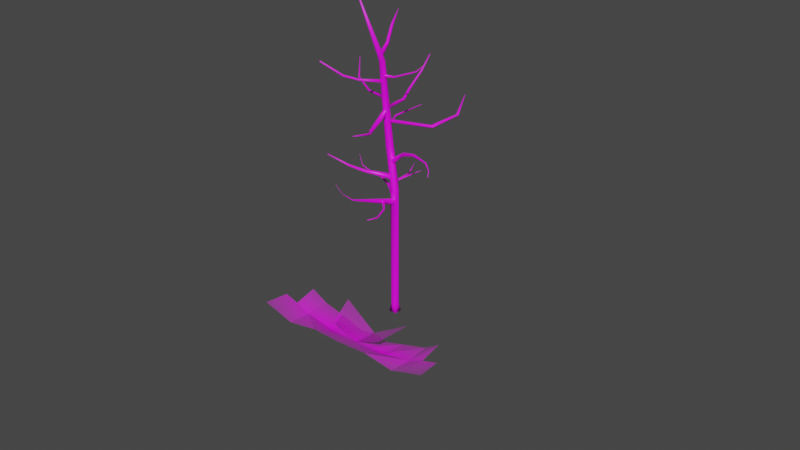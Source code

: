 # Source: Tree_3a.blend  (saved by Blender 3.2.14; exported with 4.5.12 LTS)
import bpy
from mathutils import Matrix  # noqa: F401  (used for matrix-valued properties, if any)

bpy.ops.wm.read_factory_settings(use_empty=True)
scene = bpy.context.scene
scene.name = 'Scene'

# ---- collections
col_collection = bpy.data.collections.new('Collection'); scene.collection.children.link(col_collection)

# ---- images (referenced by path relative to the original .blend; pixels are not part of the script)
import os
ASSET_DIR = os.environ.get("B2B_ASSET_DIR", "")  # directory of the original .blend (textures are referenced by path, not embedded)
HERE = os.path.dirname(os.path.abspath(__file__))  # packed textures are extracted next to this script under _unpacked/

def load_image(name, relpath, width, height, colorspace="sRGB"):
    """Load a texture the original file referenced (path relative to the .blend, or extracted next to this script)."""
    p = next((c for c in (os.path.join(HERE, relpath), os.path.join(ASSET_DIR, relpath)) if relpath and os.path.exists(c)), "")
    if p:
        img = bpy.data.images.load(p, check_existing=True)
        img.name = name
    else:  # same state as the original file: an image datablock whose file is absent (Cycles renders it pink)
        img = bpy.data.images.new(name, width, height)
        img.source = "FILE"
        img.filepath = "//" + (relpath or name)
    img.colorspace_settings.name = colorspace
    return img
img_untitled = load_image('Untitled', '', 1024, 1024, 'sRGB')
img_branch_tree_3_png = load_image('Branch tree 3.png', 'Branch tree 3.png', 1024, 1024, 'sRGB')

# ---- materials (node trees are filled in below, after node groups)
mat_material_001 = bpy.data.materials.new('Material.001')
mat_material_001.use_transparent_shadow = False
mat_branch_tree_3 = bpy.data.materials.new('Branch tree 3')
mat_branch_tree_3.surface_render_method = 'BLENDED'
mat_branch_tree_3.blend_method = 'BLEND'
mat_branch_tree_3.use_transparent_shadow = False

# ---- material node trees
mat_material_001.use_nodes = True; mat_material_001.node_tree.nodes.clear()
_N = mat_material_001.node_tree.nodes; _L = mat_material_001.node_tree.links
n0 = _N.new('ShaderNodeBsdfPrincipled'); n0.name = 'Principled BSDF'; n0.location = (10, 300)
n0.distribution = 'GGX'
n0.subsurface_method = 'RANDOM_WALK_SKIN'
n0.inputs[3].default_value = 1.45
n0.inputs[27].default_value = (0.0, 0.0, 0.0, 1.0)
n0.inputs[28].default_value = 1.0
n1 = _N.new('ShaderNodeOutputMaterial'); n1.name = 'Material Output'; n1.location = (300, 300)
n2 = _N.new('ShaderNodeTexImage'); n2.name = 'Image Texture'; n2.location = (-280, 275)
n2.image = img_untitled
_L.new(n0.outputs[0], n1.inputs[0])
_L.new(n2.outputs[0], n0.inputs[0])
n1.is_active_output = True
mat_branch_tree_3.use_nodes = True; mat_branch_tree_3.node_tree.nodes.clear()
_N = mat_branch_tree_3.node_tree.nodes; _L = mat_branch_tree_3.node_tree.links
n0 = _N.new('ShaderNodeOutputMaterial'); n0.name = 'Material Output'; n0.location = (300, 300)
n1 = _N.new('ShaderNodeTexImage'); n1.name = 'Image Texture'; n1.location = (-200, 300)
n1.image = img_branch_tree_3_png
n1.extension = 'CLIP'
n2 = _N.new('ShaderNodeBsdfPrincipled'); n2.name = 'Principled BSDF'; n2.location = (0, 300)
n2.distribution = 'GGX'
n2.subsurface_method = 'RANDOM_WALK_SKIN'
n2.inputs[3].default_value = 1.45
n2.inputs[27].default_value = (0.0, 0.0, 0.0, 1.0)
n2.inputs[28].default_value = 1.0
_L.new(n1.outputs[1], n2.inputs[4])
_L.new(n2.outputs[0], n0.inputs[0])
_L.new(n1.outputs[0], n2.inputs[0])
n0.is_active_output = True

# ---- world
world_world = bpy.data.worlds.new('World'); scene.world = world_world
world_world.use_nodes = True; world_world.node_tree.nodes.clear()
_N = world_world.node_tree.nodes; _L = world_world.node_tree.links
n0 = _N.new('ShaderNodeOutputWorld'); n0.name = 'World Output'; n0.location = (300, 300)
n1 = _N.new('ShaderNodeBackground'); n1.name = 'Background'; n1.location = (10, 300)
n1.inputs[0].default_value = (0.05088, 0.05088, 0.05088, 1.0)
_L.new(n1.outputs[0], n0.inputs[0])
n0.is_active_output = True
world_world.color = (0.05088, 0.05088, 0.05088)
world_world.use_sun_shadow = False
world_world.sun_shadow_jitter_overblur = 0.0

# ---- meshes
me_cube_002 = bpy.data.meshes.new('Cube.002')
me_cube_002.from_pydata([(-0.075, -0.075, -0.075), (-0.0495, -0.0495, 0.075), (-0.075, 0.075, -0.075), (-0.0495, 0.0495, 0.075), (0.075, -0.075, -0.075), (0.0495, -0.0495, 0.075), (0.075, 0.075, -0.075), (0.0495, 0.0495, 0.075), (-0.075, 0.0, -0.075), (-0.075, 0.0, 0.075), (0.075, 0.0, -0.075), (0.075, 0.0, 0.075), (0.0, 0.075, -0.075), (0.0, 0.075, 0.075), (0.0, -0.075, -0.075), (0.0, -0.075, 0.075), (0.0, 0.0, -0.075), (-0.075, 0.0, 2.347), (-0.0495, 0.0495, 2.347), (0.0, 0.075, 2.347), (0.0495, 0.0495, 2.347), (0.075, 0.0, 2.347), (0.0495, -0.0495, 2.347), (0.0, -0.075, 2.347), (-0.0495, -0.0495, 2.347), (-0.2565, -0.08216, 4.628), (-0.2718, 0.1003, 3.069), (-0.2463, 0.1498, 3.069), (-0.1968, 0.1753, 3.069), (-0.1473, 0.1498, 3.069), (-0.1218, 0.1003, 3.069), (-0.1473, 0.05076, 3.069), (-0.1968, 0.02526, 3.069), (-0.2463, 0.05076, 3.069), (-0.2362, -0.04711, 4.628), (-0.1968, -0.02905, 4.628), (-0.1574, -0.04711, 4.628), (-0.1371, -0.08216, 4.628), (-0.1574, -0.1172, 4.628), (-0.1968, -0.1353, 4.628), (-0.2362, -0.1172, 4.628), (-0.2793, -0.56, 5.803), (-0.275, -0.5546, 5.803), (-0.2666, -0.5519, 5.803), (-0.2582, -0.5546, 5.803), (-0.2538, -0.56, 5.803), (-0.2582, -0.5654, 5.803), (-0.2666, -0.5682, 5.803), (-0.275, -0.5654, 5.803), (-0.2666, -0.56, 5.803), (0.06298, -0.03835, 2.134), (-0.06551, -0.04369, 2.134), (0.0495, -0.0495, 2.174), (-0.0495, -0.0495, 2.184), (0.0, -0.075, 2.2), (0.0, -0.075, 2.07), (0.0495, -0.0495, 2.087), (-0.05501, -0.0495, 2.09), (0.0, -0.08458, 2.198), (0.0495, -0.05908, 2.097), (0.05615, -0.05465, 2.134), (-0.0495, -0.05317, 2.099), (-0.06418, -0.05908, 2.134), (0.0495, -0.05908, 2.17), (-0.0495, -0.05908, 2.17), (0.0, -0.08458, 2.079), (-0.2551, -0.8003, 2.37), (-0.2548, -1.193, 2.787), (-0.2473, -0.8028, 2.349), (-0.2452, -0.8024, 2.358), (-0.263, -0.7937, 2.349), (-0.264, -0.7916, 2.358), (-0.2472, -0.8028, 2.367), (-0.263, -0.7937, 2.367), (-0.2551, -0.8003, 2.346), (-0.2546, -1.052, 2.573), (-0.2525, -1.052, 2.566), (-0.2521, -1.051, 2.569), (-0.2579, -1.052, 2.566), (-0.2585, -1.051, 2.569), (-0.2524, -1.051, 2.572), (-0.2578, -1.051, 2.572), (-0.2547, -1.053, 2.565), (-0.2548, -1.194, 2.785), (-0.2536, -1.193, 2.783), (-0.2534, -1.192, 2.785), (-0.2565, -1.193, 2.783), (-0.257, -1.192, 2.785), (-0.2536, -1.193, 2.787), (-0.2566, -1.192, 2.787), (-0.2547, -1.194, 2.783), (-0.0495, 0.05923, 2.276), (-0.04415, -0.05675, 2.276), (-0.0495, 0.05372, 2.312), (-0.0495, -0.05217, 2.312), (-0.075, 0.0, 2.318), (-0.075, 0.0, 2.226), (-0.0495, 0.0495, 2.241), (-0.0495, -0.0495, 2.241), (-0.05868, 0.04505, 2.247), (-0.06395, 0.06758, 2.276), (-0.06099, -0.03892, 2.243), (-0.06534, -0.04792, 2.276), (-0.07641, 0.0, 2.315), (-0.4822, 0.2407, 2.346), (-0.05868, 0.04305, 2.301), (-0.05976, -0.0432, 2.301), (-0.08024, 0.0, 2.235), (-0.2077, 0.3579, 2.346), (-0.1789, 0.3571, 2.364), (-0.1977, 0.3593, 2.341), (-0.1762, 0.3619, 2.354), (-0.2045, 0.3526, 2.368), (-0.2116, 0.3558, 2.358), (-0.1929, 0.3524, 2.367), (-0.172, 0.3642, 2.344), (-0.4823, 0.2449, 2.357), (-0.4948, 0.2147, 2.349), (-0.4938, 0.2082, 2.358), (-0.4881, 0.2228, 2.373), (-0.4801, 0.2357, 2.367), (-0.4888, 0.2147, 2.365), (-0.4922, 0.2264, 2.344), (-0.6443, 0.1455, 2.426), (-0.6415, 0.1506, 2.436), (-0.6417, 0.1356, 2.425), (-0.6369, 0.1332, 2.43), (-0.634, 0.1379, 2.44), (-1.022, 0.2529, 2.632), (-0.6366, 0.1495, 2.441), (-0.6321, 0.1336, 2.436), (-0.6445, 0.1409, 2.421), (-0.84, 0.1156, 2.519), (-0.8383, 0.1185, 2.524), (-0.8385, 0.11, 2.518), (-0.8357, 0.1086, 2.521), (-0.8341, 0.1113, 2.527), (-0.8356, 0.1179, 2.528), (-0.833, 0.1088, 2.524), (-0.8401, 0.113, 2.516), (-1.022, 0.2542, 2.635), (-1.022, 0.2495, 2.632), (-1.02, 0.2486, 2.633), (-1.02, 0.2497, 2.635), (-1.021, 0.2505, 2.634), (-1.02, 0.2536, 2.636), (-1.019, 0.2486, 2.634), (-1.022, 0.2516, 2.631), (-0.09807, 0.0257, 2.888), (-0.07257, 0.0752, 2.916), (-0.09807, 0.1247, 2.888), (-0.07348, 0.01316, 2.798), (-0.04272, 0.06093, 2.784), (-0.07348, 0.1122, 2.798), (-0.09939, 0.01221, 2.843), (-0.09501, 0.1232, 2.843), (-0.07131, 0.0215, 2.846), (-0.07929, 0.03019, 2.884), (-0.075, 0.0746, 2.892), (-0.07161, 0.1226, 2.846), (-0.07929, 0.119, 2.884), (-0.05338, 0.06336, 2.805), (-0.05979, 0.01895, 2.81), (-0.05979, 0.1078, 2.81), (0.182, -0.03627, 3.044), (0.1758, -0.03153, 3.069), (0.8778, -0.2835, 3.174), (0.1886, -0.008895, 3.078), (0.2048, 0.02319, 3.052), (0.1981, 0.01709, 3.077), (0.2071, -0.01588, 3.023), (0.1918, -0.03867, 3.021), (0.2141, 0.009952, 3.029), (0.5706, -0.2288, 3.204), (0.5736, -0.2277, 3.222), (1.011, -0.3664, 3.098), (0.5809, -0.2098, 3.225), (0.5789, -0.1862, 3.205), (0.5818, -0.1899, 3.222), (0.5764, -0.209, 3.183), (0.57, -0.2277, 3.186), (0.5782, -0.1899, 3.187), (0.8825, -0.2839, 3.18), (1.08, -0.4772, 3.05), (0.891, -0.2763, 3.179), (0.8893, -0.2638, 3.17), (0.8938, -0.2648, 3.177), (0.8822, -0.2742, 3.162), (0.8751, -0.2827, 3.166), (0.8865, -0.2636, 3.162), (1.013, -0.3669, 3.101), (1.018, -0.3653, 3.099), (1.019, -0.3601, 3.094), (1.021, -0.3608, 3.097), (1.014, -0.3644, 3.092), (1.01, -0.3663, 3.094), (1.018, -0.3603, 3.091), (1.082, -0.4776, 3.052), (1.084, -0.4771, 3.049), (1.085, -0.4774, 3.051), (1.085, -0.4738, 3.049), (1.086, -0.4744, 3.05), (1.082, -0.4768, 3.047), (1.08, -0.4773, 3.048), (1.084, -0.4741, 3.046), (-0.1968, -0.03305, 3.648), (-0.151, -0.01223, 3.654), (-0.2425, -0.01223, 3.654), (-0.1968, 0.08587, 3.738), (-0.1968, -0.04414, 3.759), (-0.1517, -0.02273, 3.751), (-0.1517, 0.06363, 3.751), (-0.2418, -0.02273, 3.751), (-0.2418, 0.06363, 3.751), (-0.2464, -0.01146, 3.702), (-0.145, -0.008316, 3.702), (-0.2366, -0.04274, 3.7), (-0.2336, -0.03441, 3.67), (-0.1634, -0.01509, 3.672), (-0.1977, -0.02721, 3.665), (-0.1942, -0.04754, 3.744), (-0.1551, -0.02129, 3.702), (-0.1611, -0.03112, 3.732), (-0.2304, -0.05018, 3.73), (-0.07211, -0.5679, 3.566), (-0.07129, -0.5754, 3.546), (-0.03318, -0.5504, 3.531), (-0.05068, -0.5666, 3.536), (-0.04614, -0.5438, 3.587), (-0.02965, -0.54, 3.55), (-0.02983, -0.5331, 3.571), (-0.06742, -0.5578, 3.585), (0.1314, -0.8019, 3.655), (0.1297, -0.8062, 3.643), (0.157, -0.8036, 3.634), (0.1431, -0.8073, 3.637), (0.1519, -0.7965, 3.668), (0.1617, -0.7991, 3.645), (0.1636, -0.7954, 3.658), (0.1367, -0.7979, 3.667), (0.2364, -1.295, 3.798), (0.236, -1.298, 3.795), (0.2421, -1.296, 3.793), (0.239, -1.299, 3.794), (0.2399, -1.296, 3.797), (0.241, -1.292, 3.801), (0.2432, -1.293, 3.796), (0.2436, -1.291, 3.799), (0.2376, -1.293, 3.801), (-0.2698, 0.07746, 3.264), (-0.245, 0.1252, 3.285), (-0.1968, 0.1497, 3.264), (-0.2708, 0.08886, 3.166), (-0.2456, 0.1375, 3.151), (-0.1968, 0.1625, 3.166), (-0.1885, 0.1531, 3.215), (-0.2664, 0.07219, 3.215), (-0.2094, 0.1614, 3.218), (-0.2222, 0.1627, 3.254), (-0.2558, 0.1383, 3.264), (-0.2804, 0.1051, 3.253), (-0.2757, 0.09565, 3.217), (-0.2678, 0.09864, 3.178), (-0.2388, 0.1284, 3.169), (-0.2087, 0.1572, 3.18), (-0.5565, 0.4716, 3.125), (-0.5574, 0.4688, 3.143), (-0.5749, 0.4648, 3.15), (-0.5918, 0.4564, 3.145), (-0.5957, 0.4573, 3.128), (-0.5968, 0.4653, 3.111), (-0.4821, 1.316, 3.383), (-0.5809, 0.4746, 3.106), (-0.5619, 0.4779, 3.109), (-0.7061, 0.869, 3.245), (-0.7079, 0.8682, 3.257), (-0.7183, 0.8751, 3.262), (-0.7307, 0.8797, 3.259), (-0.732, 0.8821, 3.246), (-0.7285, 0.8865, 3.235), (-0.1504, 0.08824, 3.567), (-0.7162, 0.8829, 3.231), (-0.7054, 0.8748, 3.233), (-0.4827, 1.316, 3.386), (-0.4861, 1.318, 3.387), (-0.4901, 1.32, 3.386), (-0.4905, 1.321, 3.383), (-0.4894, 1.322, 3.38), (-0.4857, 1.32, 3.383), (-0.4854, 1.321, 3.379), (-0.4819, 1.318, 3.38), (-0.1968, 0.1114, 3.556), (-0.1265, 0.04325, 3.556), (-0.1501, 0.09439, 3.494), (-0.1968, 0.1178, 3.507), (-0.1261, 0.04895, 3.507), (-0.1998, 0.1146, 3.532), (-0.1263, 0.0363, 3.532), (-0.174, 0.1179, 3.534), (-0.1674, 0.1157, 3.552), (-0.1235, 0.06805, 3.534), (-0.1244, 0.07317, 3.552), (-0.145, 0.09504, 3.558), (-0.1538, 0.08967, 3.506), (-0.1744, 0.1126, 3.515), (-0.131, 0.06972, 3.515), (0.2999, 0.5947, 3.409), (0.3053, 0.5849, 3.425), (0.3618, 0.5626, 3.396), (0.3581, 0.5576, 3.413), (0.3319, 0.5686, 3.425), (0.3292, 0.5891, 3.376), (0.3025, 0.5996, 3.39), (0.3557, 0.572, 3.379), (0.5446, 0.966, 3.552), (0.5506, 0.9583, 3.562), (0.5876, 0.9771, 3.551), (0.5871, 0.9677, 3.562), (0.5698, 0.9599, 3.566), (0.5622, 0.9841, 3.535), (0.5447, 0.9749, 3.541), (0.5816, 0.9845, 3.54), (0.4868, 1.277, 3.808), (0.4879, 1.275, 3.81), (0.495, 1.279, 3.808), (0.4949, 1.277, 3.809), (0.4916, 1.276, 3.81), (0.491, 1.278, 3.808), (0.4904, 1.28, 3.805), (0.487, 1.278, 3.806), (0.4941, 1.28, 3.806), (-0.1968, -0.09514, 4.238), (-0.2387, -0.07522, 4.223), (-0.2603, -0.03655, 4.238), (-0.2406, -0.04372, 3.946), (-0.2632, -0.002351, 3.936), (-0.2406, 0.03902, 3.946), (-0.2403, -0.04897, 3.995), (-0.2627, -0.008052, 4.003), (-0.2403, 0.03287, 3.995), (-0.2336, -0.05232, 3.97), (-0.2359, 0.03991, 3.97), (-0.264, -0.03801, 3.969), (-0.2596, -0.03161, 3.951), (-0.2519, -0.001651, 3.943), (-0.2374, 0.02469, 3.973), (-0.2361, 0.02358, 3.954), (-0.2615, -0.005447, 3.996), (-0.2434, 0.01948, 3.991), (-0.2667, -0.03511, 3.987), (-0.732, 0.1836, 3.897), (-0.7349, 0.1894, 3.885), (-0.7342, 0.2066, 3.881), (-0.7181, 0.2168, 3.899), (-0.7226, 0.2186, 3.887), (-0.7248, 0.1978, 3.918), (-0.7163, 0.2117, 3.912), (-0.7285, 0.1828, 3.91), (-1.093, 0.3338, 4.024), (-1.096, 0.3402, 4.017), (-0.1968, 0.07949, 3.817), (-1.092, 0.3522, 4.015), (-1.074, 0.3507, 4.023), (-1.08, 0.355, 4.015), (-1.079, 0.3388, 4.038), (-1.071, 0.3452, 4.031), (-1.087, 0.3306, 4.033), (-1.291, 0.5964, 4.29), (-1.292, 0.5988, 4.288), (-1.289, 0.601, 4.292), (-1.291, 0.6035, 4.288), (-1.284, 0.6022, 4.29), (-1.287, 0.6039, 4.287), (-1.286, 0.5987, 4.296), (-1.283, 0.6004, 4.293), (-1.289, 0.5953, 4.294), (-0.152, 0.05748, 3.8), (-0.2415, 0.05748, 3.8), (-0.1473, 0.05473, 3.775), (-0.2456, 0.05545, 3.775), (-0.1602, 0.07367, 3.777), (-0.1634, 0.0755, 3.759), (-0.235, 0.07322, 3.777), (-0.2301, 0.07544, 3.759), (-0.1967, 0.08101, 3.747), (-0.1968, 0.07842, 3.805), (-0.1636, 0.07336, 3.795), (-0.2299, 0.07329, 3.795), (-0.1747, 0.4666, 3.798), (-0.1768, 0.4737, 3.785), (-0.2202, 0.4584, 3.794), (-0.2175, 0.4667, 3.782), (-0.1981, 0.4788, 3.777), (-0.1981, 0.4582, 3.818), (-0.1769, 0.4602, 3.811), (-0.2173, 0.4532, 3.807), (-0.2295, 0.6889, 3.912), (-0.2303, 0.6984, 3.903), (-0.2663, 0.6908, 3.914), (-0.2631, 0.7004, 3.905), (-0.2459, 0.7087, 3.901), (-0.154, 1.122, 4.427), (-0.2479, 0.6816, 3.932), (-0.2317, 0.681, 3.923), (-0.2644, 0.6829, 3.925), (-0.2027, 0.9731, 4.164), (-0.2028, 0.9828, 4.159), (-0.2285, 0.9761, 4.167), (-0.2258, 0.9858, 4.162), (-0.2129, 0.9926, 4.162), (-0.1242, 0.02507, 2.528), (-0.2154, 0.964, 4.179), (-0.2046, 0.9645, 4.17), (-0.2274, 0.9675, 4.173), (-0.1547, 1.126, 4.426), (-0.1698, 1.125, 4.428), (-0.1687, 1.129, 4.427), (-0.1609, 1.132, 4.43), (-0.1606, 1.127, 4.433), (-0.1604, 1.122, 4.436), (-0.1545, 1.12, 4.429), (-0.1684, 1.122, 4.431), (-0.04919, -0.04993, 2.528), (-0.09869, -0.02443, 2.508), (-0.1233, -0.0119, 2.635), (-0.1488, 0.0376, 2.618), (-0.07379, -0.0374, 2.618), (-0.1359, 0.04196, 2.573), (-0.05154, -0.04114, 2.573), (-0.1383, 0.01986, 2.571), (-0.134, 0.002851, 2.54), (-0.0795, -0.05021, 2.571), (-0.08489, -0.05661, 2.541), (-0.112, -0.03328, 2.533), (-0.1086, -0.007455, 2.616), (-0.1347, 0.02514, 2.602), (-0.08561, -0.03432, 2.602), (-0.4485, -0.2718, 2.67), (-0.448, -0.2822, 2.654), (-0.4088, -0.2999, 2.663), (-0.4146, -0.3061, 2.649), (-0.4327, -0.2983, 2.648), (-0.4234, -0.2786, 2.69), (-0.4432, -0.2664, 2.685), (-0.4098, -0.2903, 2.68), (-0.5746, -0.4982, 2.803), (-0.576, -0.5065, 2.792), (-0.5535, -0.5273, 2.806), (-0.5585, -0.5312, 2.795), (-0.5696, -0.5219, 2.792), (-0.5603, -0.5078, 2.821), (-0.5704, -0.4947, 2.814), (-0.5528, -0.5195, 2.817), (-0.8737, -0.712, 2.996), (-0.8744, -0.7146, 2.993), (-0.8672, -0.7208, 2.998), (-0.8691, -0.7221, 2.994), (-0.8732, -0.7197, 2.993), (-0.8715, -0.7176, 2.998), (-0.8697, -0.7154, 3.003), (-0.8723, -0.711, 3.0), (-0.867, -0.7186, 3.001), (-0.1555, -0.01019, 4.336), (-0.1555, -0.08572, 4.336), (-0.1342, -0.04796, 4.325), (-0.2384, -0.08047, 4.299), (-0.2598, -0.04226, 4.287), (-0.1968, -0.1002, 4.287), (-0.9261, -0.7801, 4.636), (-0.2595, -0.03072, 4.263), (-0.1909, -0.09724, 4.263), (-0.2419, -0.07997, 4.238), (-0.2573, -0.05248, 4.262), (-0.2571, -0.0561, 4.244), (-0.2159, -0.09426, 4.244), (-0.2105, -0.09595, 4.262), (-0.2123, -0.09363, 4.279), (-0.2365, -0.07788, 4.291), (-0.2531, -0.05589, 4.28), (-0.4848, -0.3378, 4.28), (-0.4886, -0.3178, 4.292), (-0.4914, -0.3214, 4.281), (-0.4663, -0.3441, 4.284), (-0.4601, -0.3437, 4.295), (-0.4588, -0.3414, 4.307), (-0.4733, -0.3328, 4.315), (-0.4837, -0.3189, 4.305), (-0.6714, -0.5308, 4.367), (-0.6707, -0.5102, 4.375), (-0.6756, -0.5161, 4.366), (-0.6547, -0.535, 4.368), (-0.6469, -0.5318, 4.377), (-0.6433, -0.527, 4.388), (-0.654, -0.518, 4.397), (-0.664, -0.5083, 4.386), (-0.9302, -0.7841, 4.628), (-0.9285, -0.7697, 4.632), (-0.9312, -0.7736, 4.626), (-0.9192, -0.785, 4.627), (-0.9149, -0.7826, 4.632), (-0.9135, -0.7798, 4.639), (-0.9214, -0.7756, 4.645), (-0.9254, -0.7686, 4.638), (-0.1558, -0.09097, 4.385), (-0.1347, -0.05366, 4.394), (-0.1558, -0.01635, 4.385), (-0.1632, -0.007919, 4.36), (-0.1629, -0.09346, 4.36), (-0.1442, -0.01708, 4.36), (-0.1406, -0.01948, 4.343), (-0.1331, -0.04862, 4.338), (-0.1405, -0.07772, 4.343), (-0.1442, -0.08448, 4.36), (-0.145, -0.08177, 4.377), (0.439, 0.01452, 4.546), (-0.1396, -0.05303, 4.388), (-0.1451, -0.02423, 4.377), (0.04298, -0.03371, 4.384), (0.04836, -0.03514, 4.375), (0.05782, -0.04929, 4.375), (0.05221, -0.06495, 4.376), (0.04745, -0.06821, 4.385), (0.04462, -0.06627, 4.395), (0.5569, 0.05664, 4.66), (0.04675, -0.05045, 4.402), (0.04082, -0.03681, 4.394), (0.4455, 0.01488, 4.541), (0.4555, 0.008704, 4.543), (0.4513, -0.001984, 4.543), (0.4458, -0.004993, 4.548), (0.4416, -0.004426, 4.554), (0.4413, 0.005591, 4.559), (0.4358, 0.01223, 4.552), (0.5577, 0.0566, 4.659), (0.5598, 0.0553, 4.66), (0.559, 0.053, 4.659), (0.5584, 0.05247, 4.661), (0.5581, 0.05273, 4.663), (0.5592, 0.05516, 4.662), (0.5585, 0.05501, 4.665), (0.5569, 0.05629, 4.663), (-0.2055, -0.0944, 4.793), (-0.17, -0.1105, 4.775), (-0.241, -0.1105, 4.775), (-0.2011, -0.06173, 4.691), (-0.1637, -0.07883, 4.702), (-0.2386, -0.07883, 4.702), (-0.1622, -0.1014, 4.739), (-0.2453, -0.1024, 4.739), (-0.1698, -0.08107, 4.745), (-0.174, -0.0948, 4.765), (-0.2362, -0.09258, 4.745), (-0.2307, -0.1044, 4.765), (-0.2029, -0.09575, 4.796), (-0.2053, -0.05954, 4.713), (-0.1738, -0.0648, 4.722), (-0.2336, -0.07493, 4.722), (-0.2104, 0.1015, 4.862), (-0.2121, 0.08751, 4.873), (-0.2574, 0.08539, 4.862), (-0.2523, 0.074, 4.873), (-0.233, 0.08456, 4.892), (-0.2382, 0.1204, 4.845), (-0.2149, 0.1174, 4.849), (-0.2572, 0.1031, 4.849), (-0.2808, 0.292, 5.095), (-0.2821, 0.2815, 5.106), (-0.3168, 0.277, 5.101), (-0.3129, 0.2689, 5.111), (-0.2981, 0.2796, 5.128), (-0.3021, 0.3057, 5.078), (-0.2842, 0.304, 5.082), (-0.3167, 0.2907, 5.087), (-0.3632, 0.5394, 5.324), (-0.3633, 0.5384, 5.325), (-0.3664, 0.538, 5.325), (-0.3661, 0.5373, 5.325), (-0.3647, 0.5382, 5.325), (-0.3649, 0.5395, 5.324), (-0.3651, 0.5407, 5.324), (-0.3635, 0.5405, 5.324), (-0.3664, 0.5393, 5.324), (-0.2233, 0.1318, 2.328), (-0.2378, 0.1078, 2.288), (-0.2353, 0.08713, 2.314), (-0.2337, 0.1071, 2.337), (-0.2349, 0.09298, 2.297), (-0.2314, 0.0883, 2.329), (-0.2249, 0.1336, 2.295), (-0.2196, 0.1429, 2.313), (-0.2508, 0.1466, 2.333), (-0.264, 0.1258, 2.297), (-0.2636, 0.1096, 2.32), (-0.26, 0.1249, 2.34), (-0.2639, 0.115, 2.306), (-0.2599, 0.1102, 2.334), (-0.2526, 0.1484, 2.303), (-0.2568, 0.1569, 2.319), (-0.2469, 0.116, 2.339), (-0.2494, 0.104, 2.302), (-0.2456, 0.09926, 2.332), (-0.2387, 0.1412, 2.299), (-0.2371, 0.1325, 2.331), (-0.2509, 0.1168, 2.292), (-0.2494, 0.09839, 2.317), (-0.2371, 0.1474, 2.301), (-0.2256, 0.1454, 2.3), (-0.2235, 0.1444, 2.313), (-0.2236, 0.1406, 2.325), (-0.2336, 0.1415, 2.328), (-0.2465, 0.1446, 2.329), (-0.2486, 0.1488, 2.307), (-0.2534, 0.1486, 2.319), (-0.1583, 0.5712, 2.381), (-0.1492, 0.5742, 2.38), (-0.1469, 0.5721, 2.392), (-0.1448, 0.5669, 2.403), (-0.1521, 0.5633, 2.406), (-0.1625, 0.5606, 2.407), (-0.1668, 0.567, 2.386), (-0.1697, 0.563, 2.397), (-0.2298, 0.8157, 2.483), (-0.2286, 0.817, 2.483), (-0.23, 0.8138, 2.486), (-0.2283, 0.8161, 2.486), (-0.228, 0.8137, 2.488), (-0.229, 0.812, 2.489), (-0.2304, 0.8108, 2.489), (-0.231, 0.8137, 2.484), (-0.2314, 0.8119, 2.487), (-0.1029, -0.2427, 2.219), (-0.06377, -0.2635, 2.146), (-0.01679, -0.239, 2.19), (-0.1141, -0.2422, 2.19), (-0.02467, -0.245, 2.219), (-0.06377, -0.2635, 2.241), (-0.0247, -0.245, 2.16), (-0.1029, -0.2383, 2.161), (-0.2063, 0.3817, 2.363), (-0.1912, 0.381, 2.355), (-0.1993, 0.3786, 2.373), (-0.2026, 0.3841, 2.351), (-0.1878, 0.3787, 2.372), (-0.1871, 0.3834, 2.345), (-0.1928, 0.3858, 2.346), (-0.1937, 0.3762, 2.365), (-0.2089, 0.3688, 2.36), (-0.2019, 0.3656, 2.37), (-0.2051, 0.371, 2.349), (-0.1903, 0.3656, 2.369), (-0.1796, 0.3738, 2.344), (-0.1952, 0.3725, 2.344), (-0.1863, 0.3666, 2.364), (-0.02389, 0.4785, 2.442), (-0.02741, 0.4783, 2.449), (-0.07972, -0.3082, 2.162), (-0.03036, 0.4762, 2.455), (-0.02713, 0.4862, 2.442), (-0.03036, 0.4938, 2.443), (-0.03353, 0.4838, 2.455), (-0.03669, 0.4914, 2.455), (-0.03385, 0.4935, 2.449), (0.1317, 0.5484, 2.541), (0.1311, 0.5484, 2.542), (0.1306, 0.5496, 2.542), (0.1306, 0.5481, 2.543), (0.1312, 0.5496, 2.541), (0.1306, 0.5509, 2.541), (0.1301, 0.5493, 2.543), (0.1296, 0.5505, 2.543), (0.1301, 0.5508, 2.542), (-0.1162, -0.2887, 2.232), (-0.04256, -0.2931, 2.204), (-0.1266, -0.288, 2.204), (-0.04325, -0.2915, 2.176), (-0.1162, -0.2846, 2.177), (-0.04322, -0.2915, 2.232), (-0.07972, -0.3082, 2.252), (-0.03397, -0.2682, 2.168), (-0.1095, -0.2614, 2.169), (-0.03395, -0.2682, 2.225), (-0.07174, -0.2859, 2.246), (-0.07174, -0.2859, 2.154), (-0.1095, -0.2657, 2.225), (-0.1204, -0.2651, 2.197), (-0.02495, -0.2678, 2.172), (-0.01308, -0.2569, 2.172), (-0.02831, -0.2727, 2.221), (-0.01618, -0.2616, 2.218), (-0.008542, -0.2555, 2.194), (-0.04047, -0.2834, 2.201), (-0.03718, -0.279, 2.177), (-0.04045, -0.2838, 2.224), (0.1635, -0.4845, 2.173), (0.1728, -0.4809, 2.172), (0.164, -0.4853, 2.204), (0.1732, -0.4818, 2.201), (0.1773, -0.4806, 2.185), (0.1531, -0.4892, 2.193), (0.1543, -0.488, 2.178), (0.1547, -0.4888, 2.207), (0.2664, -0.7724, 2.17), (0.2733, -0.7714, 2.169), (0.2656, -0.7667, 2.189), (0.2726, -0.7661, 2.187), (0.2761, -0.7691, 2.178), (0.258, -0.7704, 2.182), (0.2594, -0.7728, 2.173), (0.2587, -0.7673, 2.192), (0.3175, -1.077, 2.269), (0.3202, -1.077, 2.269), (0.3173, -1.075, 2.275), (0.32, -1.075, 2.274), (0.3214, -1.076, 2.272), (0.318, -1.077, 2.272), (0.3143, -1.077, 2.273), (0.3148, -1.077, 2.27), (0.3145, -1.076, 2.276)], [], [(8, 9, 3, 2), (12, 13, 7, 6), (10, 11, 5, 4), (14, 15, 1, 0), (16, 10, 4, 14), (12, 6, 10, 16), (6, 7, 11, 10), (0, 1, 9, 8), (2, 12, 16, 8), (8, 16, 14, 0), (4, 5, 15, 14), (2, 3, 13, 12), (148, 149, 30, 31), (425, 26, 27, 18, 17, 410, 427), (95, 94, 24, 17), (93, 95, 17, 18), (97, 91, 93, 18, 19, 13, 3), (149, 150, 29, 30), (254, 255, 251, 294, 293, 29, 28), (542, 541, 43, 44), (503, 504, 37, 38), (49, 41, 48, 47), (43, 42, 41, 49), (44, 43, 49, 45), (45, 49, 47, 46), (541, 543, 42, 43), (50, 56, 5, 11, 21, 22, 52), (5, 56, 55, 15), (15, 55, 57, 1), (52, 22, 23, 54), (57, 51, 53, 98, 96, 9, 1), (57, 55, 65, 61), (19, 20, 7, 13), (7, 20, 21, 11), (96, 97, 3, 9), (53, 51, 62, 64), (54, 53, 64, 58), (52, 54, 58, 63), (675, 655, 74, 70), (674, 672, 69, 68), (673, 675, 70, 71, 73, 671), (655, 674, 68, 74), (51, 57, 61, 62), (50, 52, 63, 60), (56, 50, 60, 59), (55, 56, 59, 65), (72, 66, 75, 80), (74, 68, 76, 82), (71, 70, 78, 79), (73, 71, 79, 81), (676, 677, 66, 72), (81, 79, 87, 89), (75, 81, 89, 67), (78, 82, 90, 86), (76, 77, 85, 84), (69, 72, 80, 77), (68, 69, 77, 76), (70, 74, 82, 78), (66, 73, 81, 75), (90, 84, 85, 83), (86, 90, 83, 87), (83, 85, 88, 67), (87, 83, 67, 89), (79, 78, 86, 87), (82, 76, 84, 90), (80, 75, 67, 88), (77, 80, 88, 85), (93, 91, 100, 105), (92, 94, 106, 102), (91, 97, 99, 100), (97, 96, 107, 99), (592, 595, 121, 118), (595, 593, 119, 121), (118, 117, 594, 592), (608, 607, 111, 109), (95, 93, 105, 103), (96, 98, 101, 107), (94, 95, 103, 106), (98, 92, 102, 101), (63, 58, 635, 634), (611, 612, 113, 108), (590, 120, 119, 593), (117, 122, 591, 594), (116, 120, 590, 597), (591, 122, 104, 596), (609, 608, 109, 114), (610, 609, 114, 112), (118, 121, 130, 126), (121, 119, 127, 130), (122, 117, 125, 131), (117, 118, 126, 125), (612, 610, 112, 113), (607, 606, 115, 111), (606, 605, 110, 115), (605, 611, 108, 110), (131, 125, 134, 139), (125, 126, 135, 134), (129, 124, 133, 137), (127, 129, 137, 136), (104, 122, 131, 123), (116, 104, 123, 124), (119, 120, 129, 127), (120, 116, 124, 129), (137, 133, 140, 145), (136, 137, 145, 143), (133, 132, 128, 140), (132, 139, 147, 128), (130, 127, 136, 138), (126, 130, 138, 135), (123, 131, 139, 132), (124, 123, 132, 133), (128, 147, 144, 140), (147, 141, 142, 144), (140, 144, 143, 145), (144, 142, 146, 143), (134, 135, 142, 141), (139, 134, 141, 147), (138, 136, 143, 146), (135, 138, 146, 142), (28, 29, 150, 155, 153, 20, 19), (335, 336, 377, 379, 213, 250, 249), (151, 152, 161, 162), (152, 153, 163, 161), (154, 151, 162, 156), (33, 26, 425, 424), (22, 151, 154, 148, 31, 32, 426, 428, 422, 23), (27, 28, 19, 18), (153, 155, 159, 163), (32, 33, 424, 426), (159, 160, 169, 168), (158, 157, 165, 167), (161, 163, 172, 170), (160, 158, 167, 169), (155, 150, 160, 159), (149, 148, 157, 158), (148, 154, 156, 157), (150, 149, 158, 160), (169, 167, 176, 178), (171, 170, 179, 180), (164, 171, 180, 173), (172, 168, 177, 181), (157, 156, 164, 165), (163, 159, 168, 172), (156, 162, 171, 164), (162, 161, 170, 171), (181, 177, 185, 189), (174, 173, 166, 182), (177, 178, 186, 185), (176, 174, 182, 184), (170, 172, 181, 179), (167, 165, 174, 176), (168, 169, 178, 177), (165, 164, 173, 174), (182, 166, 175, 190), (185, 186, 193, 192), (184, 182, 190, 191), (187, 189, 196, 194), (173, 180, 188, 166), (180, 179, 187, 188), (178, 176, 184, 186), (179, 181, 189, 187), (191, 190, 197, 199), (194, 196, 204, 202), (193, 191, 199, 201), (195, 194, 202, 203), (189, 185, 192, 196), (166, 188, 195, 175), (188, 187, 194, 195), (186, 184, 191, 193), (198, 200, 201, 199), (183, 198, 199, 197), (203, 202, 198, 183), (202, 204, 200, 198), (192, 193, 201, 200), (190, 175, 183, 197), (196, 192, 200, 204), (175, 195, 203, 183), (212, 209, 331, 332, 337, 340, 334), (338, 337, 332, 333), (297, 292, 464, 463, 210, 215, 206, 31, 30, 295), (466, 25, 34, 339, 338, 333, 469), (213, 208, 291, 296, 294, 251, 250), (214, 207, 217, 216), (291, 208, 211, 280), (209, 212, 223, 220), (339, 34, 35, 360, 377, 336, 341), (206, 215, 221, 218), (215, 210, 222, 221), (216, 217, 225, 224), (217, 219, 227, 225), (221, 222, 230, 229), (220, 223, 231, 228), (210, 209, 220, 222), (212, 214, 216, 223), (207, 205, 219, 217), (205, 206, 218, 219), (224, 225, 233, 232), (225, 227, 235, 233), (229, 230, 238, 237), (228, 231, 239, 236), (218, 221, 229, 226), (223, 216, 224, 231), (222, 220, 228, 230), (219, 218, 226, 227), (232, 233, 241, 240), (233, 235, 243, 241), (237, 238, 247, 246), (236, 239, 248, 245), (226, 229, 237, 234), (231, 224, 232, 239), (230, 228, 236, 238), (227, 226, 234, 235), (244, 246, 247, 245), (240, 244, 245, 248), (241, 243, 244, 240), (243, 242, 246, 244), (234, 237, 246, 242), (239, 232, 240, 248), (238, 236, 245, 247), (235, 234, 242, 243), (256, 249, 260, 261), (252, 256, 261, 262), (27, 26, 252, 253), (28, 27, 253, 254), (253, 252, 262, 263), (250, 251, 258, 259), (29, 293, 295, 30), (264, 263, 272, 273), (261, 260, 268, 269), (259, 258, 266, 267), (262, 261, 269, 270), (255, 254, 264, 257), (249, 250, 259, 260), (254, 253, 263, 264), (251, 255, 257, 258), (265, 273, 282, 274), (266, 265, 274, 275), (268, 267, 276, 277), (273, 272, 281, 282), (260, 259, 267, 268), (258, 257, 265, 266), (257, 264, 273, 265), (263, 262, 270, 272), (277, 276, 284, 285), (282, 281, 289, 290), (278, 277, 285, 286), (276, 275, 283, 284), (272, 270, 279, 281), (270, 269, 278, 279), (267, 266, 275, 276), (269, 268, 277, 278), (271, 288, 284, 283), (288, 286, 285, 284), (289, 287, 286, 288), (290, 289, 288, 271), (275, 274, 271, 283), (274, 282, 290, 271), (281, 279, 287, 289), (279, 278, 286, 287), (292, 297, 300, 301), (295, 293, 303, 305), (206, 205, 32, 31), (291, 280, 302, 299), (205, 207, 33, 32), (297, 295, 305, 300), (303, 304, 312, 311), (304, 298, 306, 312), (298, 299, 307, 306), (302, 301, 309, 310), (294, 296, 298, 304), (280, 292, 301, 302), (293, 294, 304, 303), (296, 291, 299, 298), (311, 312, 320, 319), (312, 306, 314, 320), (306, 307, 315, 314), (310, 309, 317, 318), (299, 302, 310, 307), (301, 300, 308, 309), (300, 305, 313, 308), (305, 303, 311, 313), (319, 320, 329, 328), (320, 314, 322, 329), (314, 315, 323, 322), (318, 317, 325, 326), (307, 310, 318, 315), (309, 308, 316, 317), (308, 313, 321, 316), (313, 311, 319, 321), (324, 327, 326, 325), (327, 322, 323, 326), (328, 329, 322, 327), (330, 328, 327, 324), (315, 318, 326, 323), (317, 316, 324, 325), (316, 321, 330, 324), (321, 319, 328, 330), (504, 505, 36, 37), (339, 341, 345, 348), (335, 334, 343, 344), (338, 339, 348, 347), (336, 335, 344, 346), (347, 348, 356, 355), (342, 349, 357, 350), (348, 345, 353, 356), (343, 342, 350, 351), (340, 337, 349, 342), (337, 338, 347, 349), (341, 336, 346, 345), (334, 340, 342, 343), (350, 357, 366, 358), (356, 353, 362, 365), (351, 350, 358, 359), (353, 354, 363, 362), (346, 344, 352, 354), (349, 347, 355, 357), (344, 343, 351, 352), (345, 346, 354, 353), (361, 359, 368, 370), (366, 364, 373, 375), (363, 361, 370, 372), (364, 365, 374, 373), (355, 356, 365, 364), (354, 352, 361, 363), (357, 355, 364, 366), (352, 351, 359, 361), (371, 369, 373, 374), (369, 367, 375, 373), (370, 368, 367, 369), (372, 370, 369, 371), (362, 363, 372, 371), (359, 358, 367, 368), (365, 362, 371, 374), (358, 366, 375, 367), (211, 208, 384, 381), (379, 377, 387, 382), (360, 376, 386, 385), (208, 213, 383, 384), (383, 382, 390, 391), (384, 383, 391, 392), (385, 386, 394, 393), (386, 380, 388, 394), (378, 211, 381, 380), (376, 378, 380, 386), (213, 379, 382, 383), (377, 360, 385, 387), (389, 392, 400, 397), (395, 393, 402, 404), (390, 395, 404, 398), (391, 390, 398, 399), (382, 387, 395, 390), (387, 385, 393, 395), (381, 384, 392, 389), (380, 381, 389, 388), (400, 399, 408, 409), (402, 403, 412, 411), (403, 396, 405, 412), (396, 397, 406, 405), (388, 389, 397, 396), (394, 388, 396, 403), (393, 394, 403, 402), (392, 391, 399, 400), (412, 405, 401, 420), (405, 406, 414, 401), (406, 409, 417, 414), (413, 411, 419, 421), (399, 398, 407, 408), (398, 404, 413, 407), (404, 402, 411, 413), (397, 400, 409, 406), (401, 418, 419, 420), (418, 415, 421, 419), (417, 416, 415, 418), (414, 417, 418, 401), (411, 412, 420, 419), (409, 408, 416, 417), (408, 407, 415, 416), (407, 413, 421, 415), (17, 24, 423, 410), (24, 23, 422, 423), (410, 423, 433, 430), (425, 427, 429, 435), (422, 428, 431, 432), (153, 152, 21, 20), (423, 422, 432, 433), (152, 151, 22, 21), (433, 432, 440, 441), (434, 435, 443, 442), (435, 429, 437, 443), (429, 430, 438, 437), (426, 424, 434, 436), (424, 425, 435, 434), (428, 426, 436, 431), (427, 410, 430, 429), (442, 443, 451, 450), (443, 437, 445, 451), (437, 438, 446, 445), (438, 441, 449, 446), (432, 431, 439, 440), (431, 436, 444, 439), (436, 434, 442, 444), (430, 433, 441, 438), (448, 447, 455, 456), (449, 448, 456, 457), (450, 451, 460, 459), (451, 445, 453, 460), (441, 440, 448, 449), (440, 439, 447, 448), (439, 444, 452, 447), (444, 442, 450, 452), (453, 458, 459, 460), (458, 455, 461, 459), (457, 456, 455, 458), (454, 457, 458, 453), (447, 452, 461, 455), (452, 450, 459, 461), (446, 449, 457, 454), (445, 446, 454, 453), (25, 41, 42, 543, 548, 546, 34), (331, 470, 475, 474), (467, 465, 477, 476), (470, 467, 476, 475), (99, 588, 589, 100), (103, 585, 587, 106), (466, 469, 472, 478), (211, 378, 376, 462, 464, 292, 280), (33, 207, 214, 212, 334, 335, 249, 256, 252, 26), (471, 474, 482, 479), (475, 476, 484, 483), (477, 478, 486, 485), (478, 472, 480, 486), (332, 331, 474, 471), (465, 466, 478, 477), (469, 333, 473, 472), (333, 332, 471, 473), (486, 480, 488, 494), (480, 481, 489, 488), (481, 479, 487, 489), (484, 485, 493, 492), (474, 475, 483, 482), (476, 477, 485, 484), (473, 471, 479, 481), (472, 473, 481, 480), (488, 489, 497, 496), (489, 487, 495, 497), (492, 493, 501, 500), (490, 491, 499, 498), (485, 486, 494, 493), (483, 484, 492, 491), (479, 482, 490, 487), (482, 483, 491, 490), (468, 499, 500, 501), (496, 468, 501, 502), (497, 495, 468, 496), (495, 498, 499, 468), (494, 488, 496, 502), (493, 494, 502, 501), (491, 492, 500, 499), (487, 490, 498, 495), (464, 462, 509, 510), (505, 504, 515, 516), (463, 464, 510, 511), (107, 583, 588, 99), (504, 503, 513, 515), (39, 40, 465, 467), (35, 36, 505, 506, 462, 376, 360), (465, 40, 25, 466), (515, 513, 522, 524), (508, 516, 525, 517), (509, 508, 517, 518), (510, 509, 518, 519), (503, 507, 512, 513), (507, 463, 511, 512), (462, 506, 508, 509), (506, 505, 516, 508), (518, 517, 514, 526), (519, 518, 526, 527), (525, 524, 531, 532), (521, 520, 528, 529), (513, 512, 521, 522), (511, 510, 519, 520), (512, 511, 520, 521), (516, 515, 524, 525), (529, 528, 535, 536), (528, 527, 534, 535), (530, 529, 536, 537), (531, 530, 537, 539), (517, 525, 532, 514), (524, 522, 530, 531), (522, 521, 529, 530), (520, 519, 527, 528), (536, 538, 539, 537), (538, 523, 540, 539), (534, 533, 523, 538), (535, 534, 538, 536), (532, 531, 539, 540), (527, 526, 533, 534), (526, 514, 523, 533), (514, 532, 540, 523), (547, 542, 44, 45, 37, 36, 545), (547, 545, 555, 549), (543, 541, 553, 552), (36, 35, 544, 545), (39, 47, 48, 40), (101, 586, 583, 107), (35, 34, 546, 544), (102, 584, 586, 101), (548, 543, 552, 551), (544, 546, 556, 554), (46, 47, 39, 38), (40, 48, 41, 25), (37, 45, 46, 38), (551, 552, 560, 559), (553, 550, 558, 561), (555, 554, 562, 563), (549, 555, 563, 557), (542, 547, 549, 550), (541, 542, 550, 553), (545, 544, 554, 555), (546, 548, 551, 556), (558, 557, 565, 566), (560, 561, 569, 568), (562, 564, 572, 570), (564, 559, 567, 572), (556, 551, 559, 564), (554, 556, 564, 562), (552, 553, 561, 560), (550, 549, 557, 558), (565, 571, 580, 573), (566, 565, 573, 574), (568, 569, 577, 576), (570, 572, 581, 579), (557, 563, 571, 565), (563, 562, 570, 571), (561, 558, 566, 569), (559, 560, 568, 567), (578, 575, 576, 577), (573, 578, 577, 574), (580, 579, 578, 573), (579, 581, 575, 578), (571, 570, 579, 580), (569, 566, 574, 577), (567, 568, 576, 575), (572, 567, 575, 581), (23, 24, 94, 92, 98, 53, 54), (507, 503, 38, 39, 467, 470, 331, 209, 210, 463), (105, 582, 585, 103), (100, 589, 582, 105), (104, 116, 597, 596), (641, 619, 613, 644), (59, 60, 632, 636), (61, 65, 631, 637), (58, 64, 630, 635), (64, 62, 633, 630), (60, 63, 634, 632), (65, 59, 636, 631), (604, 600, 595, 592), (600, 598, 593, 595), (603, 599, 594, 591), (599, 604, 592, 594), (601, 603, 591, 596), (601, 596, 611, 605), (598, 602, 590, 593), (582, 589, 607, 608), (602, 582, 608, 609), (585, 582, 602, 598), (588, 601, 605, 606), (588, 583, 603, 601), (586, 584, 604, 599), (583, 586, 599, 603), (587, 585, 598, 600), (584, 587, 600, 604), (682, 678, 674, 655), (672, 676, 72, 69), (589, 588, 606, 607), (597, 590, 610, 612), (596, 597, 612, 611), (590, 602, 609, 610), (615, 614, 622, 624), (618, 617, 626, 627), (620, 618, 627, 629), (616, 615, 624, 625), (623, 621, 628, 629), (626, 623, 629, 627), (625, 624, 623, 626), (624, 622, 621, 623), (614, 613, 621, 622), (617, 616, 625, 626), (613, 619, 628, 621), (619, 620, 629, 628), (106, 587, 584, 102), (645, 616, 617, 642), (640, 618, 620, 638), (642, 617, 618, 640), (643, 614, 615, 639), (644, 613, 614, 643), (615, 616, 645, 639), (620, 619, 641, 638), (652, 109, 656, 659), (650, 651, 644, 643), (650, 643, 658, 657), (647, 649, 642, 640), (646, 647, 640, 638), (649, 652, 645, 642), (651, 648, 641, 644), (648, 646, 638, 641), (108, 113, 646, 648), (110, 108, 648, 651), (114, 109, 652, 649), (113, 112, 647, 646), (112, 114, 649, 647), (645, 652, 659, 660), (115, 110, 651, 650), (109, 111, 654, 656), (656, 654, 663, 665), (660, 659, 668, 669), (658, 661, 670, 667), (653, 657, 666, 662), (111, 115, 653, 654), (115, 650, 657, 653), (643, 639, 661, 658), (639, 645, 660, 661), (668, 664, 670, 669), (664, 666, 667, 670), (663, 662, 666, 664), (665, 663, 664, 668), (654, 653, 662, 663), (659, 656, 665, 668), (661, 660, 669, 670), (657, 658, 667, 666), (62, 61, 637, 633), (684, 679, 675, 673), (676, 672, 690, 692), (679, 682, 655, 675), (683, 684, 673, 671), (632, 634, 688, 689), (680, 681, 677, 676), (634, 635, 681, 680), (674, 678, 685, 691), (630, 633, 684, 683), (635, 630, 683, 681), (637, 631, 682, 679), (680, 676, 692, 687), (633, 637, 679, 684), (631, 636, 678, 682), (692, 690, 698, 700), (687, 692, 700, 695), (688, 687, 695, 696), (686, 689, 697, 694), (678, 636, 686, 685), (634, 680, 687, 688), (672, 674, 691, 690), (636, 632, 689, 686), (693, 694, 702, 701), (697, 696, 704, 705), (700, 698, 706, 708), (695, 700, 708, 703), (689, 688, 696, 697), (685, 686, 694, 693), (691, 685, 693, 699), (690, 691, 699, 698), (701, 702, 710, 709), (705, 704, 712, 713), (708, 706, 715, 717), (703, 708, 717, 711), (699, 693, 701, 707), (698, 699, 707, 706), (694, 697, 705, 702), (696, 695, 703, 704), (709, 714, 715, 716), (714, 711, 717, 715), (713, 712, 711, 714), (710, 713, 714, 709), (707, 701, 709, 716), (706, 707, 716, 715), (702, 705, 713, 710), (704, 703, 711, 712), (671, 73, 66, 677, 681, 683)])
me_cube_002.polygons.foreach_set('use_smooth', [True] * 678)
_uv = me_cube_002.uv_layers.new(name='UVMap')
_uv.uv.foreach_set('vector', [0.3986, 0.3219, 0.3178, 0.3111, 0.3226, 0.2704, 0.3986, 0.2681, 0.3995, 0.2583, 0.4849, 0.2569, 0.4851, 0.2983, 0.3986, 0.3046, 0.1663, 0.374, 0.1705, 0.2781, 0.2021, 0.2776, 0.2021, 0.36, 0.2647, 0.3889, 0.2675, 0.2781, 0.2987, 0.2781, 0.2987, 0.3845, 0.4496, 0.3586, 0.4751, 0.3365, 0.4751, 0.3856, 0.4496, 0.4077, 0.3986, 0.3586, 0.4241, 0.3365, 0.4241, 0.3856, 0.3986, 0.4077, 0.3986, 0.3046, 0.4851, 0.2983, 0.4863, 0.3351, 0.4009, 0.3365, 0.3986, 0.3757, 0.3226, 0.3414, 0.3178, 0.3111, 0.3986, 0.3219, 0.4862, 0.07348, 0.5117, 0.05142, 0.5117, 0.1005, 0.4862, 0.1225, 0.4496, 0.3856, 0.4241, 0.4077, 0.4241, 0.3586, 0.4496, 0.3365, 0.2308, 0.3933, 0.2539, 0.2839, 0.2675, 0.2781, 0.2647, 0.3889, 0.4004, 0.2121, 0.4863, 0.2372, 0.4849, 0.2569, 0.3995, 0.2583, -0.4917, 1.199, -0.5294, 1.188, -0.5432, 1.103, -0.5083, 1.098, 0.5019, 1.084, 0.4995, 1.337, 0.4642, 1.335, 0.4681, 0.931, 0.5034, 0.9322, 0.5024, 1.033, 0.4962, 1.058, 0.2499, 0.9585, 0.0997, 0.9495, 0.1006, 0.9828, 0.2464, 0.9859, 0.2781, 0.9559, 0.2499, 0.9585, 0.2464, 0.9859, 0.2716, 0.9887, 0.08425, -0.2752, 0.08954, -0.3012, 0.08654, -0.3261, 0.08425, -0.351, 0.1067, -0.3417, 0.1067, 1.275, 0.08425, 1.266, 0.9439, 0.7649, 0.9118, 0.774, 0.8966, 0.6676, 0.9258, 0.6742, 0.8762, 0.609, 0.8888, 0.5831, 0.8906, 0.5557, 0.9266, 0.4223, 0.9579, 0.4345, 0.8966, 0.6676, 0.8618, 0.6624, 1.033, 0.05451, 1.007, 0.04666, 1.066, -0.5073, 1.072, -0.5079, -0.5625, 0.3402, -0.5904, 0.3387, -0.5979, 0.2036, -0.5725, 0.1999, 1.07, 0.9911, 1.073, 0.9842, 1.075, 0.9875, 1.075, 0.9926, 1.065, 0.9896, 1.068, 0.9856, 1.073, 0.9842, 1.07, 0.9911, 1.065, 0.9947, 1.065, 0.9896, 1.07, 0.9911, 1.067, 0.998, 1.067, 0.998, 1.07, 0.9911, 1.075, 0.9926, 1.072, 0.9966, -0.3971, 0.3777, -0.3744, 0.3708, -0.2665, 1.001, -0.2707, 1.001, 0.1286, -0.2164, 0.1382, -0.1844, 0.1382, 1.104, 0.1067, 1.107, 0.1067, -0.3481, 0.1382, -0.351, 0.1382, -0.2397, 0.1382, 1.104, 0.1382, -0.1844, 0.1663, -0.1633, 0.1663, 1.115, -0.00711, 1.329, -0.00711, -0.1449, 0.02662, -0.1615, 0.02413, 1.328, 0.1382, -0.2397, 0.1382, -0.351, 0.1663, -0.3409, 0.1663, -0.2462, 0.02662, -0.1615, 0.03338, -0.1943, 0.02413, -0.2301, 0.02413, -0.2723, 0.05292, -0.258, 0.05292, 1.331, 0.02413, 1.328, 0.4524, 0.2028, 0.4518, 0.1555, 0.4582, 0.1538, 0.4582, 0.2003, -0.06665, -0.3502, -0.03515, -0.3499, -0.03515, 1.351, -0.06665, 1.351, -0.03515, 1.351, -0.03515, -0.3499, -0.00711, -0.351, -0.00711, 1.35, 0.05292, -0.2664, 0.08425, -0.2752, 0.08425, 1.266, 0.05292, 1.263, 0.2303, 0.2776, 0.2303, 0.3154, 0.225, 0.3115, 0.2249, 0.2849, 0.3162, 0.3096, 0.31, 0.2681, 0.3178, 0.2681, 0.3178, 0.3135, 0.2271, 0.362, 0.2267, 0.3196, 0.2303, 0.3154, 0.2303, 0.3578, 0.3301, -0.1629, 0.3469, -0.1614, 0.3469, 0.2525, 0.3433, 0.2511, 0.2634, -0.1547, 0.2768, -0.1481, 0.2855, 0.2781, 0.2806, 0.277, 0.3158, -0.1513, 0.3301, -0.1629, 0.3433, 0.2511, 0.3379, 0.2522, 0.3338, 0.2554, 0.3031, -0.1476, 0.2452, -0.1354, 0.2634, -0.1547, 0.2806, 0.277, 0.2768, 0.2773, 0.4784, 0.1648, 0.4784, 0.1988, 0.4735, 0.194, 0.4723, 0.1655, 0.1286, -0.2164, 0.1382, -0.2397, 0.1427, -0.2394, 0.1385, -0.2178, 0.1382, -0.1844, 0.1286, -0.2164, 0.1385, -0.2178, 0.1427, -0.1929, 0.3027, 0.3106, 0.3022, 0.2681, 0.31, 0.2688, 0.31, 0.3117, 0.7487, 1.079, 0.7434, 1.079, 0.7814, 0.9377, 0.7826, 0.9385, -0.08982, 0.5252, -0.0848, 0.5255, -0.05226, 0.6818, -0.05334, 0.6827, 1.081, 0.4158, 1.076, 0.4181, 1.116, 0.2418, 1.118, 0.2411, 1.085, 0.4122, 1.081, 0.4158, 1.118, 0.2411, 1.12, 0.2402, 0.7826, 1.396, 0.7627, 1.38, 0.7434, 1.079, 0.7487, 1.079, 1.12, 0.2402, 1.118, 0.2411, 1.191, 0.1131, 1.192, 0.1125, 0.332, 0.3193, 0.3337, 0.3182, 0.3337, 0.4397, 0.3326, 0.4404, 0.3337, 0.3182, 0.3316, 0.318, 0.3315, 0.1915, 0.3328, 0.1916, 1.119, -0.01611, 1.121, -0.01579, 1.197, 0.1109, 1.195, 0.1109, 1.081, -0.1879, 1.086, -0.1844, 1.123, -0.01467, 1.121, -0.01579, 1.076, -0.1901, 1.081, -0.1879, 1.121, -0.01579, 1.119, -0.01611, -0.09601, 0.5232, -0.08982, 0.5252, -0.05334, 0.6827, -0.05551, 0.6827, 0.7434, 1.079, 0.7375, 1.081, 0.7793, 0.9376, 0.7814, 0.9377, 1.195, 0.1114, 1.195, 0.1109, 1.197, 0.1109, 1.196, 0.112, 0.3328, 0.1916, 0.3315, 0.1915, 0.332, 0.1903, 0.3337, 0.1909, 1.196, 0.112, 1.197, 0.1109, 1.197, 0.1117, 1.197, 0.1125, 0.3337, 0.1909, 0.332, 0.1903, 0.3325, 0.1892, 0.3337, 0.1898, 1.118, 0.2411, 1.116, 0.2418, 1.19, 0.1134, 1.191, 0.1131, 1.118, -0.01535, 1.119, -0.01611, 1.195, 0.1109, 1.195, 0.1114, 0.3346, 0.3335, 0.3338, 0.3326, 0.3341, 0.1892, 0.3346, 0.1898, 1.121, -0.01579, 1.123, -0.01467, 1.197, 0.1117, 1.197, 0.1109, 0.2781, 0.9559, 0.2852, 0.9232, 0.3106, 0.9237, 0.2808, 0.9455, 0.09131, 0.9162, 0.0997, 0.9495, 0.1329, 0.9402, 0.13, 0.9168, 0.4642, 0.1894, 0.4719, 0.1648, 0.4723, 0.1712, 0.4723, 0.1959, 0.4642, 0.1538, 0.4642, 0.1959, 0.4582, 0.1955, 0.4587, 0.1577, 0.5792, 0.9678, 0.5759, 0.9807, 0.6513, 1.017, 0.6556, 1.009, 0.5759, 0.9807, 0.5675, 0.9875, 0.6478, 1.024, 0.6513, 1.017, 0.6556, 1.009, 0.6529, 1.002, 0.5757, 0.9552, 0.5792, 0.9678, 0.5243, 0.9735, 0.5224, 0.9627, 0.4527, 1.014, 0.4545, 1.023, 0.2499, 0.9585, 0.2781, 0.9559, 0.2808, 0.9455, 0.253, 0.9553, 0.3052, 0.3138, 0.3052, 0.3542, 0.301, 0.3438, 0.299, 0.3135, 0.0997, 0.9495, 0.2499, 0.9585, 0.253, 0.9553, 0.1329, 0.9402, 0.3089, 0.3404, 0.3052, 0.3135, 0.3178, 0.3137, 0.3178, 0.3397, 0.3986, 0.2681, 0.3814, 0.2322, 0.3846, 0.08641, 0.3986, 0.1135, 0.5443, 0.9577, 0.549, 0.9687, 0.4732, 1.018, 0.4708, 1.007, 0.5479, 0.9819, 0.6395, 1.02, 0.6478, 1.024, 0.5675, 0.9875, 0.6529, 1.002, 0.647, 0.998, 0.5693, 0.9471, 0.5757, 0.9552, 0.6364, 1.011, 0.6395, 1.02, 0.5479, 0.9819, 0.5483, 0.9695, 0.5693, 0.9471, 0.647, 0.998, 0.6378, 1.001, 0.5479, 0.9542, 0.5339, 0.9765, 0.5243, 0.9735, 0.4545, 1.023, 0.4628, 1.025, 0.5448, 0.9779, 0.5339, 0.9765, 0.4628, 1.025, 0.4695, 1.027, 0.2958, 0.7946, 0.3025, 0.7922, 0.3055, 0.882, 0.3012, 0.882, 0.3025, 0.7922, 0.3085, 0.7899, 0.3085, 0.8814, 0.3055, 0.882, 0.647, 0.998, 0.6529, 1.002, 0.7258, 1.069, 0.7239, 1.066, 0.6529, 1.002, 0.6556, 1.009, 0.7261, 1.073, 0.7258, 1.069, 0.549, 0.9687, 0.5448, 0.9779, 0.4695, 1.027, 0.4732, 1.018, 0.5224, 0.9627, 0.5239, 0.951, 0.4502, 1.005, 0.4527, 1.014, 0.5239, 0.951, 0.5342, 0.9526, 0.465, 1.002, 0.4502, 1.005, 0.5342, 0.9526, 0.5443, 0.9577, 0.4708, 1.007, 0.465, 1.002, -0.1014, 0.1993, -0.09757, 0.1986, -0.09757, 0.3196, -0.09977, 0.32, 0.4754, 0.2825, 0.4795, 0.281, 0.4808, 0.3855, 0.4784, 0.3863, 0.4842, 0.7785, 0.4795, 0.7775, 0.4801, 0.68, 0.4828, 0.6806, -0.02962, 1.025, -0.02233, 1.027, -0.04655, 1.144, -0.05072, 1.143, 0.6378, 1.001, 0.647, 0.998, 0.7239, 1.066, 0.7221, 1.07, 0.6364, 1.011, 0.6378, 1.001, 0.7221, 1.07, 0.7198, 1.079, 0.02742, 0.9401, 0.03575, 0.9355, -0.02233, 1.027, -0.02962, 1.025, 0.6395, 1.02, 0.6364, 1.011, 0.7198, 1.079, 0.7195, 1.085, 0.4828, 0.6806, 0.4801, 0.68, 0.4831, 0.5349, 0.4842, 0.5354, -0.05072, 1.143, -0.04655, 1.144, 0.03575, 1.257, 0.03329, 1.256, 0.4801, 0.68, 0.4768, 0.6814, 0.4818, 0.5355, 0.4831, 0.5349, 0.4768, 0.6814, 0.4754, 0.6828, 0.4812, 0.5363, 0.4818, 0.5355, -0.03232, 1.024, -0.02962, 1.025, -0.05072, 1.143, -0.05226, 1.142, 0.4795, 0.281, 0.4842, 0.2805, 0.4835, 0.3852, 0.4808, 0.3855, 0.4793, 0.8657, 0.4754, 0.8652, 0.4793, 0.7785, 0.4815, 0.7788, 0.4863, 0.8657, 0.4793, 0.8657, 0.4815, 0.7788, 0.4855, 0.7788, 0.4784, 0.5342, 0.4779, 0.5334, 0.4798, 0.5332, 0.4797, 0.5349, -0.1006, 0.3267, -0.1015, 0.326, -0.1014, 0.3254, -0.1006, 0.3252, 0.4797, 0.5349, 0.4798, 0.5332, 0.4812, 0.533, 0.4808, 0.5344, 0.4798, 0.5332, 0.4798, 0.5322, 0.4809, 0.5319, 0.4812, 0.533, 0.4784, 0.3863, 0.4808, 0.3855, 0.4798, 0.5322, 0.4788, 0.5329, 0.4765, 0.3873, 0.4784, 0.3863, 0.4788, 0.5329, 0.4779, 0.5334, 0.4835, 0.3852, 0.4842, 0.3869, 0.4812, 0.533, 0.4809, 0.5319, 0.4808, 0.3855, 0.4835, 0.3852, 0.4809, 0.5319, 0.4798, 0.5322, 0.8618, 0.6624, 0.8966, 0.6676, 0.9118, 0.774, 0.9091, 0.7996, 0.9194, 0.8272, 0.9573, 1.093, 0.9224, 1.088, -0.3121, -0.1115, -0.3427, -0.1114, -0.3326, -0.1954, -0.3269, -0.2087, -0.3292, -0.2234, -0.2984, -0.4915, -0.2622, -0.4969, 0.6837, 0.8544, 0.6837, 0.888, 0.6711, 0.8832, 0.6747, 0.8593, 0.997, 0.833, 0.997, 0.8647, 0.9871, 0.8593, 0.9864, 0.8425, 0.6701, 0.964, 0.6741, 0.9376, 0.6827, 0.9431, 0.6842, 0.964, 0.8911, -0.2451, 0.8618, -0.2427, 0.9353, -0.5041, 0.9652, -0.4967, -0.4418, 1.503, -0.4833, 1.25, -0.4793, 1.223, -0.4917, 1.199, -0.5083, 1.098, -0.4789, 1.094, -0.4374, 1.347, -0.4377, 1.373, -0.429, 1.398, -0.4124, 1.499, 0.4642, 1.335, 0.434, 1.336, 0.4379, 0.9313, 0.4681, 0.931, 0.9991, 0.6601, 0.9991, 0.6892, 0.9864, 0.6857, 0.9878, 0.6621, 0.9265, -0.2466, 0.8911, -0.2451, 0.9652, -0.4967, 1.0, -0.508, 0.6588, 0.2471, 0.6356, 0.2459, 0.5466, 0.06088, 0.5613, 0.06185, 1.539, 0.1247, 1.565, 0.1332, 1.54, 0.2733, 1.524, 0.2744, 1.119, 0.7332, 1.142, 0.7187, 1.134, 0.8745, 1.118, 0.8777, 1.514, 0.1125, 1.539, 0.1247, 1.524, 0.2744, 1.506, 0.2733, 0.9996, 0.7767, 0.9996, 0.8024, 0.9877, 0.7991, 0.9864, 0.7782, -0.08757, 0.8349, -0.08757, 0.8705, -0.09384, 0.8649, -0.1011, 0.8421, 0.9993, 0.75, 0.9993, 0.7767, 0.9864, 0.7714, 0.9904, 0.7504, 0.9999, 0.6297, 0.9999, 0.6601, 0.9864, 0.6527, 0.9919, 0.6383, 1.506, 0.2733, 1.524, 0.2744, 1.543, 0.5202, 1.531, 0.5161, 1.101, 0.8755, 1.118, 0.8777, 1.088, 1.109, 1.076, 1.11, 0.7421, -0.3431, 0.7577, -0.3402, 0.7061, -0.08412, 0.6951, -0.08152, 0.5781, 0.05611, 0.5613, 0.06185, 0.5173, -0.196, 0.5288, -0.1947, 0.8129, -0.508, 0.8376, -0.5059, 0.7421, -0.3431, 0.7259, -0.3447, 0.6842, 0.2411, 0.6588, 0.2471, 0.5613, 0.06185, 0.5781, 0.05611, 0.8376, -0.5059, 0.8618, -0.5036, 0.7577, -0.3402, 0.7421, -0.3431, 1.092, 0.7408, 1.119, 0.7332, 1.118, 0.8777, 1.101, 0.8755, 0.5288, -0.1947, 0.5173, -0.196, 0.5687, -0.3663, 0.5734, -0.364, 0.6842, -0.07842, 0.6951, -0.08152, 0.7463, 0.0818, 0.7425, 0.08499, 0.5173, -0.196, 0.507, -0.2003, 0.5649, -0.3695, 0.5687, -0.3663, 1.543, 0.5202, 1.555, 0.5207, 1.507, 0.6968, 1.501, 0.6995, 1.118, 0.8777, 1.134, 0.8745, 1.099, 1.105, 1.088, 1.109, 1.524, 0.2744, 1.54, 0.2733, 1.555, 0.5207, 1.543, 0.5202, 0.5613, 0.06185, 0.5466, 0.06088, 0.507, -0.2003, 0.5173, -0.196, 0.7259, -0.3447, 0.7421, -0.3431, 0.6951, -0.08152, 0.6842, -0.07842, 0.7425, 0.08499, 0.7463, 0.0818, 0.8132, 0.1614, 0.8116, 0.1629, 0.5687, -0.3663, 0.5649, -0.3695, 0.6345, -0.4499, 0.6362, -0.4484, 1.501, 0.6995, 1.507, 0.6968, 1.52, 0.7875, 1.518, 0.7898, 1.135, 1.283, 1.142, 1.283, 1.13, 1.378, 1.127, 1.377, 0.6951, -0.08152, 0.7061, -0.08412, 0.7509, 0.0794, 0.7463, 0.0818, 1.076, 1.11, 1.088, 1.109, 1.135, 1.283, 1.128, 1.282, 1.531, 0.5161, 1.543, 0.5202, 1.501, 0.6995, 1.493, 0.6984, 1.088, 1.109, 1.099, 1.105, 1.142, 1.283, 1.135, 1.283, 1.518, 0.7898, 1.52, 0.7875, 1.565, 0.8511, 1.564, 0.8528, 1.127, 1.377, 1.13, 1.378, 1.088, 1.442, 1.086, 1.442, 1.514, 0.7904, 1.518, 0.7898, 1.564, 0.8528, 1.562, 0.8527, 1.124, 1.375, 1.127, 1.377, 1.086, 1.442, 1.085, 1.441, 0.5734, -0.364, 0.5687, -0.3663, 0.6362, -0.4484, 0.6382, -0.4474, 0.7463, 0.0818, 0.7509, 0.0794, 0.8153, 0.1604, 0.8132, 0.1614, 1.128, 1.282, 1.135, 1.283, 1.127, 1.377, 1.124, 1.375, 1.493, 0.6984, 1.501, 0.6995, 1.518, 0.7898, 1.514, 0.7904, -0.09815, 0.3363, -0.1003, 0.3361, -0.1003, 0.3351, -0.09815, 0.3349, 0.8592, 0.2202, 0.8606, 0.2216, 0.8593, 0.2225, 0.8584, 0.2211, 0.8605, 0.2197, 0.8618, 0.2207, 0.8606, 0.2216, 0.8592, 0.2202, -0.09817, 0.3375, -0.1002, 0.3373, -0.1003, 0.3361, -0.09815, 0.3363, 0.6362, -0.4484, 0.6345, -0.4499, 0.682, -0.508, 0.6829, -0.5071, 0.8116, 0.1629, 0.8132, 0.1614, 0.8592, 0.2202, 0.8584, 0.2211, 0.6382, -0.4474, 0.6362, -0.4484, 0.6829, -0.5071, 0.6842, -0.5066, 0.8132, 0.1614, 0.8153, 0.1604, 0.8605, 0.2197, 0.8592, 0.2202, 0.9375, 0.1416, 0.9694, 0.1448, 1.0, 0.4166, 0.9701, 0.4088, 0.954, 0.2797, 0.958, 0.2656, 0.9507, 0.2521, 0.9293, 0.2866, 0.954, 0.2797, 0.9701, 0.4088, 0.9467, 0.4197, -0.5541, 0.8349, -0.5603, 0.8217, -0.5866, 0.3783, -0.5605, 0.3682, -0.5364, 0.7048, -0.5414, 0.7339, -0.5324, 0.7609, -0.5083, 1.098, -0.5432, 1.103, -0.5586, 0.8498, -0.3391, 0.09, -0.3647, 0.2856, -0.3899, 0.2807, -0.3461, -0.08339, -0.3183, -0.07292, -0.3354, 0.06205, -0.342, 0.07495, -0.3292, -0.2234, -0.3541, -0.235, -0.3433, -0.3397, -0.3407, -0.3537, -0.3402, -0.3678, -0.3244, -0.508, -0.2984, -0.4915, 0.6842, 0.9097, 0.6842, 0.9376, 0.6717, 0.9295, 0.6693, 0.9128, 1.015, 0.7412, 1.013, 0.639, 1.044, 0.6286, 1.047, 0.7322, 0.6214, 0.9678, 0.6214, 0.9967, 0.6054, 0.9855, 0.6113, 0.967, -0.3461, -0.08339, -0.3899, 0.2807, -0.4124, 0.2773, -0.3613, -0.1898, -0.3326, -0.1954, -0.3427, -0.1114, -0.348, -0.09802, 1.075, 0.7412, 1.075, 0.7694, 1.065, 0.7681, 1.068, 0.7509, 0.9973, 0.8959, 0.9973, 0.9253, 0.9864, 0.9171, 0.9874, 0.8986, -0.1848, 1.335, -0.2033, 1.333, -0.2622, 1.092, -0.2497, 1.096, 1.342, 0.8896, 1.319, 0.8865, 1.332, 0.5734, 1.347, 0.5724, 0.8533, 0.7241, 0.8328, 0.7238, 0.8421, 0.4939, 0.8533, 0.4866, 1.236, 0.1183, 1.258, 0.1125, 1.27, 0.4196, 1.255, 0.4165, 0.9995, 0.9542, 0.9995, 0.9779, 0.9898, 0.9774, 0.9864, 0.9591, 0.5048, 0.8994, 0.5048, 0.9275, 0.4895, 0.927, 0.4875, 0.909, 0.9975, 0.9253, 0.9975, 0.9542, 0.9867, 0.951, 0.9864, 0.9349, 0.6841, 0.9857, 0.6841, 1.009, 0.6718, 1.006, 0.6738, 0.9899, -0.2497, 1.096, -0.2622, 1.092, -0.1804, 0.9352, -0.1727, 0.9365, 1.347, 0.5724, 1.332, 0.5734, 1.28, 0.4015, 1.288, 0.4045, 0.3468, 1.162, 0.3599, 1.158, 0.434, 1.322, 0.4259, 1.323, 1.255, 0.4165, 1.27, 0.4196, 1.209, 0.589, 1.199, 0.5914, 0.4143, 0.931, 0.434, 0.9342, 0.3468, 1.162, 0.3346, 1.165, -0.165, 1.332, -0.1848, 1.335, -0.2497, 1.096, -0.2373, 1.098, 1.213, 0.1165, 1.236, 0.1183, 1.255, 0.4165, 1.242, 0.4143, 1.319, 0.8865, 1.297, 0.8859, 1.317, 0.5787, 1.332, 0.5734, 1.15, 0.9503, 1.142, 0.9508, 1.148, 0.7187, 1.15, 0.7194, 1.288, 0.4045, 1.28, 0.4015, 1.345, 0.1125, 1.347, 0.1134, 0.3231, 0.7899, 0.3315, 0.7903, 0.3306, 1.031, 0.3284, 1.031, 1.199, 0.5914, 1.209, 0.589, 1.269, 0.8727, 1.266, 0.8729, 0.3346, 1.165, 0.3468, 1.162, 0.4259, 1.323, 0.4183, 1.323, -0.2373, 1.098, -0.2497, 1.096, -0.1727, 0.9365, -0.165, 0.9359, 1.242, 0.4143, 1.255, 0.4165, 1.199, 0.5914, 1.192, 0.5933, 1.332, 0.5734, 1.317, 0.5787, 1.27, 0.4008, 1.28, 0.4015, 0.3284, 1.033, 0.3284, 1.031, 0.3306, 1.031, 0.3315, 1.032, 1.27, 0.8739, 1.268, 0.8748, 1.266, 0.8729, 1.269, 0.8727, 1.27, 0.8753, 1.269, 0.8763, 1.268, 0.8748, 1.27, 0.8739, 0.3258, 1.035, 0.3263, 1.032, 0.3284, 1.031, 0.3284, 1.033, 0.315, 0.791, 0.3231, 0.7899, 0.3284, 1.031, 0.3263, 1.032, 1.158, 0.9508, 1.15, 0.9503, 1.15, 0.7194, 1.152, 0.7203, 1.192, 0.5933, 1.199, 0.5914, 1.266, 0.8729, 1.265, 0.8731, 1.28, 0.4015, 1.27, 0.4008, 1.342, 0.1132, 1.345, 0.1125, 0.6364, 0.967, 0.6364, 0.9952, 0.6214, 0.9914, 0.6242, 0.9699, 0.8617, 0.9065, 0.8617, 0.9357, 0.8522, 0.9339, 0.8538, 0.9119, 0.4642, 1.335, 0.4995, 1.337, 0.5034, 1.393, 0.469, 1.383, 0.434, 1.336, 0.4642, 1.335, 0.469, 1.383, 0.4389, 1.392, 0.997, 0.7174, 0.997, 0.75, 0.9879, 0.7463, 0.9864, 0.7226, 0.09464, 0.8952, 0.09464, 0.927, 0.08024, 0.9177, 0.08452, 0.8939, 0.8966, 0.6676, 0.9579, 0.4345, 0.9864, 0.4333, 0.9258, 0.6742, 0.3346, 0.1663, 0.3129, 0.1769, 0.1688, -0.0698, 0.1805, -0.06852, 1.344, 0.8937, 1.367, 0.8996, 1.292, 1.151, 1.281, 1.153, -0.07702, -0.4926, -0.05226, -0.4834, -0.2092, -0.2696, -0.2208, -0.2695, 1.32, 0.8896, 1.344, 0.8937, 1.281, 1.153, 1.27, 1.155, -0.1018, 0.9309, -0.09782, 0.9028, -0.09211, 0.9092, -0.08757, 0.9309, 0.3145, 0.9095, 0.3145, 0.9425, 0.3001, 0.9409, 0.3032, 0.9166, 0.4873, 0.8991, 0.4873, 0.9276, 0.4754, 0.9263, 0.4773, 0.9024, 0.3145, 0.882, 0.3145, 0.9095, 0.3006, 0.9066, 0.2958, 0.8855, 1.18, 1.072, 1.169, 1.068, 1.256, 0.8764, 1.263, 0.8774, 1.191, 1.071, 1.18, 1.072, 1.263, 0.8774, 1.27, 0.8763, -0.2323, -0.272, -0.2208, -0.2695, -0.2554, -0.02079, -0.2622, -0.01663, 0.1805, -0.06852, 0.1688, -0.0698, 0.139, -0.3091, 0.144, -0.3029, -0.09645, -0.508, -0.07702, -0.4926, -0.2208, -0.2695, -0.2323, -0.272, 1.27, 1.322, 1.248, 1.33, 1.18, 1.072, 1.191, 1.071, 1.248, 1.33, 1.224, 1.333, 1.169, 1.068, 1.18, 1.072, 0.3129, 0.1769, 0.2896, 0.1892, 0.1571, -0.06691, 0.1688, -0.0698, -0.2622, -0.01663, -0.2554, -0.02079, -0.05402, 0.1971, -0.0562, 0.1986, 0.144, -0.3029, 0.139, -0.3091, 0.333, -0.5067, 0.3346, -0.5045, 0.4923, 0.5781, 0.4845, 0.5767, 0.5031, 0.2809, 0.5049, 0.2812, -0.2554, -0.02079, -0.2498, -0.02605, -0.05226, 0.1953, -0.05402, 0.1971, 0.1688, -0.0698, 0.1571, -0.06691, 0.1317, -0.3129, 0.139, -0.3091, 0.507, 0.754, 0.4955, 0.7545, 0.4923, 0.5781, 0.5003, 0.577, -0.2208, -0.2695, -0.2092, -0.2696, -0.2498, -0.02605, -0.2554, -0.02079, 1.281, 1.153, 1.292, 1.151, 1.367, 1.342, 1.359, 1.343, 0.09403, 0.8289, 0.09346, 0.8317, 0.09121, 0.8313, 0.09219, 0.8289, 0.09346, 0.8317, 0.09329, 0.8344, 0.09155, 0.8338, 0.09121, 0.8313, 0.09553, 0.8321, 0.09488, 0.8344, 0.09329, 0.8344, 0.09346, 0.8317, 0.09553, 0.8295, 0.09553, 0.8321, 0.09346, 0.8317, 0.09403, 0.8289, 0.6693, 1.003, 0.6613, 1.004, 0.6674, 0.7072, 0.6693, 0.7071, 0.6613, 1.004, 0.6534, 1.003, 0.6654, 0.7065, 0.6674, 0.7072, 0.139, -0.3091, 0.1317, -0.3129, 0.3307, -0.508, 0.333, -0.5067, 0.5003, 0.577, 0.4923, 0.5781, 0.5049, 0.2812, 0.507, 0.2805, -0.3804, 1.018, -0.3963, 1.019, -0.392, 1.003, -0.3804, 1.002, 0.9864, 0.4333, 0.9579, 0.4345, 0.9585, 0.4285, 0.9781, 0.4265, -0.5324, 0.7609, -0.5062, 0.7608, -0.4789, 1.094, -0.5083, 1.098, 0.9974, 0.8024, 0.9974, 0.8316, 0.9918, 0.833, 0.9864, 0.8164, 0.9625, 0.08196, 0.9309, 0.08636, 0.8911, -0.2451, 0.9265, -0.2466, 0.3145, 0.958, 0.2974, 0.958, 0.2974, 0.9482, 0.3077, 0.9425, -0.1206, 0.2035, -0.1018, 0.2084, -0.2237, 0.5902, -0.2424, 0.5936, 0.4847, -0.508, 0.4956, -0.5034, 0.3468, -0.1474, 0.3346, -0.1462, 0.4956, -0.5034, 0.507, -0.5006, 0.3577, -0.1487, 0.3468, -0.1474, 0.2773, 0.9542, 0.2589, 0.9595, 0.1317, 0.5803, 0.1501, 0.5822, -0.3657, 1.016, -0.3644, 1.003, -0.3511, 1.002, -0.3511, 1.013, 0.997, 0.8665, 0.997, 0.8959, 0.9864, 0.8815, 0.9914, 0.8647, 0.9579, 0.4345, 0.9266, 0.4223, 0.9413, 0.4197, 0.9585, 0.4285, -0.3657, 1.002, -0.3657, 1.016, -0.3804, 1.017, -0.3781, 1.006, -0.2424, 0.5936, -0.2237, 0.5902, -0.2376, 0.8255, -0.2448, 0.8353, 0.3346, -0.1462, 0.3468, -0.1474, 0.3839, 0.1184, 0.3757, 0.1215, 0.3468, -0.1474, 0.3577, -0.1487, 0.3911, 0.1176, 0.3839, 0.1184, 0.1501, 0.5822, 0.1317, 0.5803, 0.1353, 0.3148, 0.1427, 0.3236, 0.2958, 0.9498, 0.2773, 0.9542, 0.1501, 0.5822, 0.1699, 0.5812, 0.1317, 0.2824, 0.121, 0.2866, -0.04102, -0.07662, -0.02929, -0.075, 0.121, 0.2866, 0.1095, 0.2898, -0.05226, -0.07771, -0.04102, -0.07662, -0.139, 0.1986, -0.1206, 0.2035, -0.2424, 0.5936, -0.2622, 0.5918, -0.2448, 0.8353, -0.2376, 0.8255, -0.1018, 0.9334, -0.1033, 0.9352, 0.3757, 0.1215, 0.3839, 0.1184, 0.507, 0.2771, 0.5055, 0.2775, 0.8615, 0.4163, 0.8531, 0.4147, 0.8601, 0.2225, 0.8615, 0.2226, 0.1427, 0.3236, 0.1353, 0.3148, 0.2915, 0.1902, 0.2929, 0.1919, 0.1699, 0.5812, 0.1501, 0.5822, 0.1427, 0.3236, 0.1528, 0.3296, -0.02929, -0.075, -0.04102, -0.07662, 8.02e-05, -0.3591, 0.007605, -0.3555, -0.04102, -0.07662, -0.05226, -0.07771, -0.007567, -0.3598, 8.02e-05, -0.3591, -0.2622, 0.5918, -0.2424, 0.5936, -0.2448, 0.8353, -0.2553, 0.8401, 0.2919, 0.1892, 0.2937, 0.191, 0.2929, 0.1919, 0.2915, 0.1902, 0.2937, 0.191, 0.2958, 0.1925, 0.2948, 0.193, 0.2929, 0.1919, 0.5046, 0.2792, 0.5055, 0.2775, 0.507, 0.2771, 0.5064, 0.2786, 0.505, 0.2805, 0.5046, 0.2792, 0.5064, 0.2786, 0.5064, 0.2805, 0.1528, 0.3296, 0.1427, 0.3236, 0.2929, 0.1919, 0.2948, 0.193, 0.007605, -0.3555, 8.02e-05, -0.3591, 0.1306, -0.508, 0.1317, -0.5072, 0.8522, 0.9331, 0.8435, 0.9347, 0.8508, 0.7247, 0.8522, 0.7243, 0.8435, 0.9347, 0.8328, 0.9314, 0.8489, 0.7241, 0.8508, 0.7247, 1.055, 0.266, 1.032, 0.272, 1.027, 0.1348, 1.05, 0.1343, 0.6693, 1.004, 0.6693, 1.019, 0.6616, 1.015, 0.6607, 1.004, 0.315, 0.7899, 0.315, 0.8133, 0.309, 0.8013, 0.3113, 0.7962, 0.315, 0.8133, 0.315, 0.8405, 0.3112, 0.8335, 0.3106, 0.8157, 0.86, 0.637, 0.86, 0.6638, 0.8543, 0.6606, 0.8533, 0.6438, 1.411, 0.1184, 1.431, 0.116, 1.396, 0.4031, 1.386, 0.4037, 0.6427, 0.25, 0.6534, 0.2548, 0.524, 0.5265, 0.5153, 0.5265, 0.8328, 0.9303, 0.8228, 0.934, 0.6928, 0.6609, 0.701, 0.6615, 0.632, 0.2471, 0.6427, 0.25, 0.5153, 0.5265, 0.507, 0.5277, -0.4124, 1.002, -0.3963, 1.003, -0.3963, 1.02, -0.4082, 1.021, 0.9972, 0.9779, 0.9955, 1.005, 0.9972, 1.006, 0.9864, 0.9916, 1.075, 0.9986, 1.075, 1.013, 1.067, 1.009, 1.066, 0.998, 0.6064, 1.003, 0.6214, 0.9967, 0.6212, 1.016, 0.61, 1.016, 0.5153, 0.5265, 0.524, 0.5265, 0.5365, 0.7576, 0.5303, 0.7598, 0.701, 0.6615, 0.6928, 0.6609, 0.7056, 0.4365, 0.7115, 0.4384, 0.507, 0.5277, 0.5153, 0.5265, 0.5303, 0.7598, 0.5247, 0.7623, 0.6928, 0.6609, 0.6842, 0.6601, 0.6998, 0.4336, 0.7056, 0.4365, 1.065, 1.443, 1.048, 1.442, 1.04, 1.145, 1.049, 1.147, 1.393, 0.1125, 1.411, 0.1184, 1.386, 0.4037, 1.376, 0.4012, 1.048, 1.442, 1.028, 1.446, 1.029, 1.149, 1.04, 1.145, 0.8228, 0.934, 0.8116, 0.9376, 0.6842, 0.6601, 0.6928, 0.6609, 1.008, 0.9189, 1.0, 0.9199, 1.061, 0.742, 1.063, 0.7412, 1.347, 0.6265, 1.354, 0.6249, 1.428, 0.8104, 1.426, 0.8106, 1.013, 0.9246, 1.008, 0.9189, 1.063, 0.7412, 1.065, 0.7436, 1.354, 0.6249, 1.36, 0.6223, 1.431, 0.8091, 1.428, 0.8104, 1.386, 0.4037, 1.396, 0.4031, 1.36, 0.6223, 1.354, 0.6249, 1.049, 1.147, 1.04, 1.145, 1.008, 0.9189, 1.013, 0.9246, 1.376, 0.4012, 1.386, 0.4037, 1.354, 0.6249, 1.347, 0.6265, 1.04, 1.145, 1.029, 1.149, 1.0, 0.9199, 1.008, 0.9189, 0.8293, 0.2259, 0.8298, 0.2238, 0.8328, 0.2251, 0.8315, 0.2265, -0.09815, 0.3226, -0.1014, 0.3229, -0.101, 0.321, -0.09815, 0.32, -0.09815, 0.3252, -0.1009, 0.3247, -0.1014, 0.3229, -0.09815, 0.3226, 0.8272, 0.2247, 0.8267, 0.2225, 0.8298, 0.2238, 0.8293, 0.2259, 0.7056, 0.4365, 0.6998, 0.4336, 0.8272, 0.2247, 0.8293, 0.2259, 0.5247, 0.7623, 0.5303, 0.7598, 0.6511, 0.966, 0.6491, 0.967, 0.7115, 0.4384, 0.7056, 0.4365, 0.8293, 0.2259, 0.8315, 0.2265, 0.5303, 0.7598, 0.5365, 0.7576, 0.6534, 0.9653, 0.6511, 0.966, 0.8608, 0.4163, 0.8608, 0.4461, 0.8557, 0.4434, 0.8531, 0.424, -0.3006, 1.002, -0.3006, 1.016, -0.3133, 1.015, -0.3134, 1.005, 0.8604, 0.4461, 0.8604, 0.4762, 0.8545, 0.4671, 0.8531, 0.4486, 0.8609, 0.589, 0.8609, 0.6142, 0.8533, 0.6064, 0.8556, 0.5927, 0.4554, 0.2805, 0.4667, 0.2841, 0.3523, 0.4475, 0.3428, 0.4477, 0.1625, 0.9654, 0.1849, 0.9636, 0.1572, 1.183, 0.144, 1.189, 0.1103, 0.7972, 0.08907, 0.8015, 0.08024, 0.5797, 0.09415, 0.58, 0.08024, 0.9247, 0.07017, 0.9295, -0.0423, 0.7664, -0.03324, 0.7654, 1.048, 0.6147, 1.044, 0.6286, 1.034, 0.6247, 1.035, 0.6141, 1.043, 0.6011, 1.048, 0.6147, 1.035, 0.6141, 1.032, 0.6042, -0.3384, 1.002, -0.3384, 1.017, -0.3511, 1.014, -0.3498, 1.003, 0.8611, 0.5122, 0.8611, 0.5387, 0.8542, 0.5353, 0.8533, 0.5214, -0.09582, 1.38, -0.1102, 1.38, -0.165, 1.268, -0.1537, 1.272, 0.1059, 0.582, 0.09415, 0.58, 0.121, 0.45, 0.131, 0.4486, 0.3523, 0.4475, 0.3606, 0.4503, 0.358, 0.5663, 0.3504, 0.5657, 0.3428, 0.4477, 0.3523, 0.4475, 0.3504, 0.5657, 0.342, 0.5675, 0.4667, 0.2841, 0.4754, 0.2911, 0.3606, 0.4503, 0.3523, 0.4475, 0.131, 0.7987, 0.1103, 0.7972, 0.09415, 0.58, 0.1059, 0.582, 0.1431, 0.9595, 0.1625, 0.9654, 0.144, 1.189, 0.1317, 1.184, 0.07017, 0.9295, 0.06048, 0.9355, -0.05091, 0.7681, -0.0423, 0.7664, 0.3346, 0.5742, 0.342, 0.5675, 0.3837, 0.7719, 0.3792, 0.7778, 0.121, 0.45, 0.1103, 0.4511, 0.09252, 0.29, 0.09987, 0.2898, -0.03624, 0.6527, -0.04451, 0.6522, -0.00797, 0.4487, -0.001823, 0.4507, -0.04451, 0.6522, -0.05226, 0.6515, -0.01343, 0.4462, -0.00797, 0.4487, -0.0423, 0.7664, -0.05091, 0.7681, -0.05226, 0.6515, -0.04451, 0.6522, -0.03324, 0.7654, -0.0423, 0.7664, -0.04451, 0.6522, -0.03624, 0.6527, 0.09415, 0.58, 0.08024, 0.5797, 0.1103, 0.4511, 0.121, 0.45, 0.144, 1.189, 0.1572, 1.183, 0.1849, 1.31, 0.1732, 1.314, -0.001823, 0.4507, -0.00797, 0.4487, 0.07419, 0.2909, 0.07649, 0.2914, -0.00797, 0.4487, -0.01343, 0.4462, 0.07249, 0.2898, 0.07419, 0.2909, -0.1504, 1.094, -0.1576, 1.09, -0.09958, 0.9352, -0.09582, 0.9392, 0.0974, 0.9635, 0.1059, 0.9652, 0.131, 1.117, 0.1258, 1.116, 0.342, 0.5675, 0.3504, 0.5657, 0.3896, 0.7687, 0.3837, 0.7719, 0.3504, 0.5657, 0.358, 0.5663, 0.3952, 0.7674, 0.3896, 0.7687, 0.1204, 0.8015, 0.131, 0.8039, 0.1059, 0.9652, 0.0974, 0.9635, -0.1537, 1.272, -0.165, 1.268, -0.1576, 1.09, -0.1504, 1.094, -0.09815, 0.3252, -0.09815, 0.3309, -0.1006, 0.3304, -0.09964, 0.3254, 0.8564, 0.4813, 0.857, 0.4762, 0.859, 0.4767, 0.8597, 0.481, 0.8531, 0.4817, 0.8547, 0.4771, 0.857, 0.4762, 0.8564, 0.4813, 0.8572, 0.485, 0.8531, 0.4817, 0.8564, 0.4813, 0.8597, 0.485, 0.004879, 0.4506, -0.001823, 0.4507, 0.07649, 0.2914, 0.08024, 0.2899, 0.3792, 0.7778, 0.3837, 0.7719, 0.4714, 0.9269, 0.4703, 0.931, 0.3837, 0.7719, 0.3896, 0.7687, 0.4733, 0.9253, 0.4714, 0.9269, 0.3896, 0.7687, 0.3952, 0.7674, 0.4754, 0.9253, 0.4733, 0.9253, 0.6054, 1.075, 0.5776, 1.084, 0.5812, 0.9864, 0.6054, 0.967, 0.5776, 1.084, 0.5437, 1.093, 0.5437, 0.9852, 0.5812, 0.9864, -0.08757, 0.8705, -0.08757, 0.902, -0.1005, 0.9028, -0.1015, 0.8787, 1.074, 0.7694, 1.074, 0.7954, 1.07, 0.7984, 1.065, 0.7807, 0.6534, 0.967, 0.6534, 0.9933, 0.6405, 0.9929, 0.6368, 0.9758, 0.9194, 0.8272, 0.9503, 0.8423, 0.9864, 1.1, 0.9573, 1.093, 0.5041, 0.8682, 0.5041, 0.8994, 0.4875, 0.8835, 0.4922, 0.8636, -0.5175, 1.263, -0.4833, 1.25, -0.4418, 1.503, -0.4767, 1.508, 1.408, 0.8153, 1.431, 0.8147, 1.394, 1.057, 1.383, 1.061, 1.465, -0.5051, 1.491, -0.508, 1.499, -0.2622, 1.484, -0.2652, 1.561, 1.476, 1.541, 1.479, 1.504, 1.24, 1.515, 1.241, 1.541, 1.479, 1.521, 1.478, 1.493, 1.238, 1.504, 1.24, 0.4872, 0.8657, 0.4872, 0.8991, 0.4779, 0.8901, 0.4754, 0.8696, 0.9999, 0.6017, 0.9999, 0.6297, 0.9864, 0.6226, 0.9866, 0.5992, 0.9989, 0.6892, 0.9989, 0.7174, 0.9877, 0.7122, 0.9864, 0.6923, 0.6534, 0.9933, 0.6534, 1.019, 0.6368, 1.014, 0.641, 0.9964, 1.484, -0.2652, 1.499, -0.2622, 1.456, -0.1141, 1.446, -0.1127, 1.515, 1.241, 1.504, 1.24, 1.525, 1.074, 1.533, 1.075, 1.504, 1.24, 1.493, 1.238, 1.517, 1.072, 1.525, 1.074, 1.369, 1.062, 1.383, 1.061, 1.421, 1.221, 1.411, 1.217, 1.396, -0.508, 1.416, -0.5061, 1.379, -0.2851, 1.369, -0.2837, 1.416, -0.5061, 1.437, -0.5052, 1.391, -0.2858, 1.379, -0.2851, 1.442, -0.5041, 1.465, -0.5051, 1.484, -0.2652, 1.473, -0.2664, 1.382, 0.8106, 1.408, 0.8153, 1.383, 1.061, 1.369, 1.062, 1.392, -0.1107, 1.4, -0.1115, 1.434, 0.1001, 1.432, 0.1005, 1.421, 1.221, 1.431, 1.22, 1.376, 1.442, 1.373, 1.442, 1.446, -0.1127, 1.456, -0.1141, 1.499, 0.1023, 1.496, 0.1031, 1.533, 1.075, 1.525, 1.074, 1.559, 0.8556, 1.561, 0.8556, 1.383, 1.061, 1.394, 1.057, 1.431, 1.22, 1.421, 1.221, 1.369, -0.2837, 1.379, -0.2851, 1.4, -0.1115, 1.392, -0.1107, 1.379, -0.2851, 1.391, -0.2858, 1.408, -0.113, 1.4, -0.1115, 1.473, -0.2664, 1.484, -0.2652, 1.446, -0.1127, 1.437, -0.1112, 0.09152, 0.8243, 0.09404, 0.826, 0.09339, 0.8289, 0.09121, 0.8266, 0.09404, 0.826, 0.0974, 0.8266, 0.09609, 0.8286, 0.09339, 0.8289, 0.09468, 0.8231, 0.0974, 0.8244, 0.0974, 0.8266, 0.09404, 0.826, 1.556, 0.8549, 1.556, 0.8528, 1.559, 0.8532, 1.559, 0.8556, 1.4, -0.1115, 1.408, -0.113, 1.437, 0.09985, 1.434, 0.1001, 1.437, -0.1112, 1.446, -0.1127, 1.496, 0.1031, 1.493, 0.1033, 1.411, 1.217, 1.421, 1.221, 1.373, 1.442, 1.37, 1.441, 1.525, 1.074, 1.517, 1.072, 1.556, 0.8549, 1.559, 0.8556, -0.3647, 0.2856, -0.2622, 1.002, -0.2665, 1.001, -0.3744, 0.3708, -0.3724, 0.3494, -0.3822, 0.3258, -0.3899, 0.2807, -0.3006, 1.017, -0.2997, 1.002, -0.2892, 1.006, -0.2891, 1.017, 0.8608, 0.5387, 0.8608, 0.5659, 0.8559, 0.5646, 0.8533, 0.5469, -0.2778, 1.002, -0.2778, 1.016, -0.2891, 1.013, -0.2891, 1.003, 0.2865, 0.8952, 0.5277, 0.9458, 0.5191, 0.9628, 0.3106, 0.9237, 0.253, 0.9553, 0.5512, 0.9829, 0.5597, 0.9749, 0.1329, 0.9402, 1.075, 0.9393, 1.075, 0.9546, 1.065, 0.9509, 1.069, 0.9411, 1.044, 0.6286, 1.048, 0.6147, 1.043, 0.6011, 1.033, 0.2994, 1.057, 0.3051, 1.076, 0.7378, 1.047, 0.7322, 0.8911, -0.2451, 0.9309, 0.08636, 0.93, 0.1143, 0.9375, 0.1416, 0.9507, 0.2521, 0.9251, 0.2482, 0.8759, -0.1323, 0.8779, -0.1604, 0.8688, -0.1875, 0.8618, -0.2427, 0.314, 0.7864, 0.2958, 0.7899, 0.302, 0.5866, 0.3133, 0.5825, 1.358, -0.5052, 1.369, -0.5023, 1.309, -0.316, 1.301, -0.317, -0.06917, 0.6864, -0.05226, 0.6836, -0.06385, 0.8844, -0.07433, 0.8863, 1.285, 0.08246, 1.274, 0.08641, 1.214, -0.1056, 1.222, -0.1073, 1.074, 0.7984, 1.074, 0.8265, 1.067, 0.8182, 1.065, 0.801, 0.8605, 0.6638, 0.8605, 0.686, 0.8533, 0.6804, 0.8555, 0.6649, -0.267, 1.002, -0.267, 1.016, -0.2773, 1.014, -0.2778, 1.004, 1.074, 0.8719, 1.074, 0.8956, 1.065, 0.8918, 1.068, 0.8771, 1.222, -0.1073, 1.214, -0.1056, 1.205, -0.2607, 1.212, -0.2601, 1.214, -0.1056, 1.206, -0.1058, 1.197, -0.2629, 1.205, -0.2607, 0.3235, 0.5865, 0.3133, 0.5825, 0.3156, 0.4218, 0.324, 0.4263, -0.08505, 0.8838, -0.07433, 0.8863, -0.07206, 1.037, -0.08121, 1.036, 1.347, -0.508, 1.358, -0.5052, 1.301, -0.317, 1.293, -0.3175, -0.08757, 0.6827, -0.06917, 0.6864, -0.07433, 0.8863, -0.08505, 0.8838, 0.3315, 0.7896, 0.314, 0.7864, 0.3133, 0.5825, 0.3235, 0.5865, 1.274, 0.08641, 1.263, 0.08818, 1.206, -0.1058, 1.214, -0.1056, 1.205, -0.2607, 1.197, -0.2629, 1.272, -0.5031, 1.276, -0.5015, 0.324, 0.4263, 0.3156, 0.4218, 0.3265, 0.1892, 0.3315, 0.1933, -0.08121, 1.036, -0.07206, 1.037, -0.05697, 1.258, -0.06264, 1.256, 1.285, -0.1619, 1.292, -0.1635, 1.364, 0.07511, 1.36, 0.0763, -0.07433, 0.8863, -0.06385, 0.8844, -0.06355, 1.037, -0.07206, 1.037, 1.301, -0.317, 1.309, -0.316, 1.3, -0.1646, 1.292, -0.1635, 0.3133, 0.5825, 0.302, 0.5866, 0.306, 0.4264, 0.3156, 0.4218, 1.293, -0.3175, 1.301, -0.317, 1.292, -0.1635, 1.285, -0.1619, 0.8607, 0.7167, 0.8533, 0.7176, 0.8542, 0.714, 0.8607, 0.7112, 1.276, -0.5015, 1.278, -0.5066, 1.285, -0.505, 1.281, -0.5014, 1.272, -0.5031, 1.272, -0.508, 1.278, -0.5066, 1.276, -0.5015, 0.8607, 0.7216, 0.8542, 0.721, 0.8533, 0.7176, 0.8607, 0.7167, 1.212, -0.2601, 1.205, -0.2607, 1.276, -0.5015, 1.281, -0.5014, -0.07206, 1.037, -0.06355, 1.037, -0.05226, 1.257, -0.05697, 1.258, 1.292, -0.1635, 1.3, -0.1646, 1.369, 0.07468, 1.364, 0.07511, 0.3156, 0.4218, 0.306, 0.4264, 0.321, 0.1933, 0.3265, 0.1892, 0.8615, 0.6142, 0.8615, 0.637, 0.8536, 0.6289, 0.8533, 0.616, 0.0974, 0.8015, 0.0974, 0.8232, 0.09401, 0.8199, 0.09126, 0.8081, 0.8615, 0.4866, 0.8615, 0.5122, 0.8533, 0.5104, 0.8548, 0.4936, 0.2249, 0.2776, 0.2249, 0.3683, 0.2117, 0.3814, 0.2021, 0.3006, 0.8595, 0.686, 0.8595, 0.7112, 0.8533, 0.7047, 0.8559, 0.6879, 1.48, 0.3111, 1.453, 0.3083, 1.463, 0.121, 1.493, 0.1171, 1.0, 0.1374, 1.027, 0.1348, 1.032, 0.272, 1.027, 0.2861, 1.033, 0.2994, 1.043, 0.6011, 1.011, 0.5942, 1.463, 0.121, 1.453, 0.3083, 1.431, 0.3068, 1.44, 0.1125, 0.2958, 1.35, 0.278, 1.355, 0.2741, 1.247, 0.284, 1.245, 0.8261, 0.9404, 0.8342, 0.9467, 0.7945, 1.037, 0.7892, 1.034, 0.8154, 0.9376, 0.8261, 0.9404, 0.7892, 1.034, 0.7826, 1.034, 0.5251, 1.284, 0.507, 1.288, 0.5218, 1.184, 0.5309, 1.179, 1.076, 0.9698, 1.076, 0.9842, 1.065, 0.9819, 1.066, 0.972, 1.075, 0.9546, 1.075, 0.9698, 1.065, 0.9692, 1.065, 0.9584, -0.3257, 1.002, -0.3257, 1.017, -0.3384, 1.013, -0.3376, 1.003, -0.3134, 1.002, -0.3134, 1.017, -0.323, 1.016, -0.3257, 1.007, 0.7826, 1.034, 0.7892, 1.034, 0.7899, 1.245, 0.7858, 1.247, 0.5309, 1.179, 0.5218, 1.184, 0.5088, 0.9725, 0.513, 0.967, 0.293, 1.247, 0.284, 1.245, 0.2913, 1.024, 0.2959, 1.027, 0.1906, 1.238, 0.1849, 1.239, 0.185, 1.029, 0.1887, 1.029, 0.2339, 1.322, 0.2236, 1.326, 0.1906, 1.238, 0.1972, 1.237, 0.5437, 1.288, 0.5251, 1.284, 0.5309, 1.179, 0.5408, 1.182, 0.2236, 1.326, 0.2144, 1.331, 0.1849, 1.239, 0.1906, 1.238, 0.3143, 1.351, 0.2958, 1.35, 0.284, 1.245, 0.293, 1.247, 0.09008, 0.8938, 0.08547, 0.8939, 0.08814, 0.8045, 0.08923, 0.8041, 0.08547, 0.8939, 0.08024, 0.8894, 0.08713, 0.8035, 0.08814, 0.8045, 0.1931, 1.029, 0.1887, 1.029, 0.2326, 0.9599, 0.2339, 0.9595, 0.2913, 1.024, 0.2849, 1.025, 0.3129, 0.9598, 0.3143, 0.9595, 0.8466, 0.2225, 0.8531, 0.2246, 0.8372, 0.3987, 0.8328, 0.398, 0.284, 1.245, 0.2741, 1.247, 0.2849, 1.025, 0.2913, 1.024, 0.1972, 1.237, 0.1906, 1.238, 0.1887, 1.029, 0.1931, 1.029, 0.5408, 1.182, 0.5309, 1.179, 0.513, 0.967, 0.5196, 0.9694, 0.08923, 0.8041, 0.08839, 0.8026, 0.0899, 0.8015, 0.09008, 0.8032, 0.8324, 1.323, 0.8323, 1.322, 0.8335, 1.322, 0.8342, 1.324, 0.831, 1.323, 0.8312, 1.322, 0.8323, 1.322, 0.8324, 1.323, 0.08814, 0.8045, 0.08713, 0.8035, 0.08839, 0.8026, 0.08923, 0.8041, 0.8372, 0.3987, 0.8419, 0.4002, 0.8531, 0.4866, 0.8517, 0.4857, 0.7831, 1.253, 0.7858, 1.247, 0.8312, 1.322, 0.831, 1.323, 0.7858, 1.247, 0.7899, 1.245, 0.8323, 1.322, 0.8312, 1.322, 0.8328, 0.398, 0.8372, 0.3987, 0.8517, 0.4857, 0.8504, 0.485, 1.036, 0.07444, 1.033, 0.05451, 1.072, -0.5079, 1.076, -0.508, 1.05, 0.1343, 1.027, 0.1348, 1.03, 0.09468, 0.6841, 0.9648, 0.6841, 0.9857, 0.6701, 0.9777, 0.6724, 0.964, 1.065, 0.9178, 1.072, 0.8972, 1.07, 0.8956, 1.074, 0.9178, 1.027, 0.1348, 1.0, 0.1374, 1.005, 0.1034, 1.03, 0.09468, 1.48, 0.3111, 1.493, 0.9743, 1.488, 0.9737, 1.453, 0.3083, 0.5087, 0.2121, 0.5087, 0.3806, 0.5012, 0.3869, 0.4972, 0.2385, -0.4124, 0.2773, -0.3899, 0.2807, -0.3822, 0.3258, -0.4021, 0.3163, 0.13, 0.9168, 0.5644, 0.9605, 0.5596, 0.9453, 0.1554, 0.8862, 1.074, 0.9178, 1.074, 0.9393, 1.068, 0.933, 1.065, 0.9205, 0.6837, 0.888, 0.6837, 0.9083, 0.6704, 0.9081, 0.6704, 0.8915, -0.4165, -0.5075, -0.4124, -0.508, -0.5503, 0.1971, -0.5725, 0.1999, 1.453, 0.3083, 1.488, 0.9737, 1.484, 0.9733, 1.431, 0.3068, -0.5979, 0.2036, -0.4208, -0.5069, -0.4165, -0.5075, -0.5725, 0.1999, 0.08286, 0.9392, 0.09522, 0.9455, 0.07045, 1.042, 0.06209, 1.04, 0.4875, 0.7583, 0.507, 0.7545, 0.507, 0.8621, 0.4928, 0.8636, 0.6829, 0.7065, 0.6635, 0.7017, 0.6534, 0.5934, 0.667, 0.5976, 0.7225, 1.35, 0.7075, 1.356, 0.6842, 1.252, 0.695, 1.25, 1.076, 0.8517, 1.076, 0.8719, 1.065, 0.8669, 1.068, 0.8563, 0.8615, 0.5659, 0.8617, 0.589, 0.8533, 0.5837, 0.8617, 0.5675, 0.6368, 0.9952, 0.6368, 1.02, 0.6225, 1.019, 0.6214, 1.001, 1.075, 0.8265, 1.075, 0.8517, 1.066, 0.8507, 1.065, 0.8344, 0.706, 1.249, 0.695, 1.25, 0.715, 1.1, 0.7244, 1.099, 0.2431, 1.05, 0.2566, 1.054, 0.2741, 1.219, 0.2633, 1.213, 0.03575, 1.048, 0.0493, 1.04, 0.08372, 1.187, 0.07034, 1.191, 0.0493, 1.04, 0.06209, 1.04, 0.09522, 1.188, 0.08372, 1.187, 0.0652, 0.9355, 0.08286, 0.9392, 0.06209, 1.04, 0.0493, 1.04, 0.8342, 0.9422, 0.8548, 0.9376, 0.8548, 1.033, 0.84, 1.04, 0.2514, 0.9595, 0.2741, 0.9674, 0.2566, 1.054, 0.2431, 1.05, 0.7375, 1.345, 0.7225, 1.35, 0.695, 1.25, 0.706, 1.249, 0.6829, 0.4289, 0.6739, 0.4315, 0.6684, 0.2475, 0.6689, 0.2477, 0.7244, 1.099, 0.715, 1.1, 0.7114, 0.9376, 0.712, 0.9378, 0.2633, 1.213, 0.2741, 1.219, 0.2615, 1.378, 0.2611, 1.378, 0.07034, 1.191, 0.08372, 1.187, 0.09017, 1.355, 0.08921, 1.355, 0.6772, 0.5963, 0.667, 0.5976, 0.6739, 0.4315, 0.6829, 0.4289, 0.667, 0.5976, 0.6534, 0.5934, 0.6637, 0.4284, 0.6739, 0.4315, 0.7194, 1.245, 0.706, 1.249, 0.7244, 1.099, 0.7375, 1.092, 0.2339, 1.048, 0.2431, 1.05, 0.2633, 1.213, 0.2557, 1.211, -0.09965, 0.3386, -0.09912, 0.3375, -0.0986, 0.3375, -0.09885, 0.3384, -0.09913, 0.3395, -0.09965, 0.3386, -0.09885, 0.3384, -0.0986, 0.3392, -0.09985, 0.3396, -0.1003, 0.3388, -0.09965, 0.3386, -0.09913, 0.3395, -0.1003, 0.3388, -0.09985, 0.3378, -0.09912, 0.3375, -0.09965, 0.3386, 0.6739, 0.4315, 0.6637, 0.4284, 0.6675, 0.2471, 0.6684, 0.2475, 0.7375, 1.092, 0.7244, 1.099, 0.712, 0.9378, 0.7124, 0.9381, 0.2557, 1.211, 0.2633, 1.213, 0.2611, 1.378, 0.2607, 1.378, 0.08372, 1.187, 0.09522, 1.188, 0.09084, 1.354, 0.09017, 1.355, -0.00711, -0.3497, 0.02413, -0.351, 0.0232, -0.3251, 0.01918, -0.2989, 0.02413, -0.2723, 0.02413, -0.2301, -0.00711, -0.2405, -0.5564, 0.3535, -0.5625, 0.3402, -0.5725, 0.1999, -0.5503, 0.1971, -0.5347, 0.3932, -0.5357, 0.4075, -0.5325, 0.4213, -0.5114, 0.6971, -0.5364, 0.7048, -0.5605, 0.3682, 0.2808, 0.9455, 0.5276, 0.9767, 0.5512, 0.9829, 0.253, 0.9553, 0.3106, 0.9237, 0.5191, 0.9628, 0.5276, 0.9767, 0.2808, 0.9455, 0.6378, 1.001, 0.6364, 1.011, 0.5483, 0.9695, 0.5479, 0.9542, 0.4659, 1.013, 0.4426, 1.056, 0.4393, 1.052, 0.4606, 1.008, 0.2556, -0.351, 0.2749, -0.3483, 0.2784, -0.1941, 0.2618, -0.194, 0.3242, -0.351, 0.3469, -0.3496, 0.3469, -0.1991, 0.3289, -0.2005, 0.3814, 0.2322, 0.3469, 0.2412, 0.3574, 0.09384, 0.3846, 0.08641, 0.2892, -0.3307, 0.3058, -0.3347, 0.3138, -0.188, 0.3003, -0.1842, 0.2749, -0.3483, 0.2892, -0.3361, 0.2892, -0.1819, 0.2784, -0.1941, 0.2308, -0.3231, 0.2556, -0.351, 0.2618, -0.194, 0.2423, -0.173, 0.5724, 0.9642, 0.5685, 0.9778, 0.5759, 0.9807, 0.5792, 0.9678, 0.5685, 0.9778, 0.5598, 0.9852, 0.5675, 0.9875, 0.5759, 0.9807, 0.5619, 0.9424, 0.5683, 0.9502, 0.5757, 0.9552, 0.5693, 0.9471, 0.5683, 0.9502, 0.5724, 0.9642, 0.5792, 0.9678, 0.5757, 0.9552, 0.5382, 0.95, 0.5619, 0.9424, 0.5693, 0.9471, 0.5479, 0.9542, 0.5382, 0.95, 0.5479, 0.9542, 0.5443, 0.9577, 0.5342, 0.9526, 0.5598, 0.9852, 0.5413, 0.9789, 0.5479, 0.9819, 0.5675, 0.9875, 0.5276, 0.9767, 0.5191, 0.9628, 0.5224, 0.9627, 0.5243, 0.9735, 0.5413, 0.9789, 0.5276, 0.9767, 0.5243, 0.9735, 0.5339, 0.9765, 0.5512, 0.9829, 0.5276, 0.9767, 0.5413, 0.9789, 0.5598, 0.9852, 0.5277, 0.9458, 0.5382, 0.95, 0.5342, 0.9526, 0.5239, 0.951, 0.5277, 0.9458, 0.5535, 0.9377, 0.5619, 0.9424, 0.5382, 0.95, 0.5596, 0.9453, 0.5644, 0.9605, 0.5724, 0.9642, 0.5683, 0.9502, 0.5535, 0.9377, 0.5596, 0.9453, 0.5683, 0.9502, 0.5619, 0.9424, 0.5597, 0.9749, 0.5512, 0.9829, 0.5598, 0.9852, 0.5685, 0.9778, 0.5644, 0.9605, 0.5597, 0.9749, 0.5685, 0.9778, 0.5724, 0.9642, 0.2437, -0.1542, 0.2626, -0.1744, 0.2634, -0.1547, 0.2452, -0.1354, 1.182, -0.4987, 1.197, -0.4909, 1.086, -0.1844, 1.081, -0.1879, 0.5191, 0.9628, 0.5277, 0.9458, 0.5239, 0.951, 0.5224, 0.9627, 0.5483, 0.9695, 0.5479, 0.9819, 0.5448, 0.9779, 0.549, 0.9687, 0.5479, 0.9542, 0.5483, 0.9695, 0.549, 0.9687, 0.5443, 0.9577, 0.5479, 0.9819, 0.5413, 0.9789, 0.5339, 0.9765, 0.5448, 0.9779, 0.4349, 1.062, 0.4358, 1.051, 0.4571, 1.162, 0.457, 1.164, 0.441, 1.075, 0.4369, 1.074, 0.4573, 1.167, 0.4577, 1.167, 0.4438, 1.067, 0.441, 1.075, 0.4577, 1.167, 0.458, 1.165, 0.434, 1.072, 0.4349, 1.062, 0.457, 1.164, 0.457, 1.166, 0.4575, 1.165, 0.4574, 1.162, 0.4578, 1.163, 0.458, 1.165, 0.4573, 1.167, 0.4575, 1.165, 0.458, 1.165, 0.4577, 1.167, 0.457, 1.166, 0.457, 1.164, 0.4575, 1.165, 0.4573, 1.167, 0.457, 1.164, 0.4571, 1.162, 0.4574, 1.162, 0.4575, 1.165, 0.4358, 1.051, 0.4393, 1.052, 0.4574, 1.162, 0.4571, 1.162, 0.4369, 1.074, 0.434, 1.072, 0.457, 1.166, 0.4573, 1.167, 0.4393, 1.052, 0.4426, 1.056, 0.4578, 1.163, 0.4574, 1.162, 0.4426, 1.056, 0.4438, 1.067, 0.458, 1.165, 0.4578, 1.163, 0.1329, 0.9402, 0.5597, 0.9749, 0.5644, 0.9605, 0.13, 0.9168, 0.4617, 1.025, 0.434, 1.072, 0.4369, 1.074, 0.4583, 1.032, 0.4646, 1.033, 0.441, 1.075, 0.4438, 1.067, 0.4681, 1.024, 0.4583, 1.032, 0.4369, 1.074, 0.441, 1.075, 0.4646, 1.033, 0.4576, 1.007, 0.4358, 1.051, 0.4349, 1.062, 0.46, 1.016, 0.4606, 1.008, 0.4393, 1.052, 0.4358, 1.051, 0.4576, 1.007, 0.4349, 1.062, 0.434, 1.072, 0.4617, 1.025, 0.46, 1.016, 0.4438, 1.067, 0.4426, 1.056, 0.4659, 1.013, 0.4681, 1.024, 0.4582, 1.024, 0.4545, 1.023, 0.3826, 1.114, 0.3846, 1.115, 0.454, 1.006, 0.4627, 1.005, 0.4606, 1.008, 0.4576, 1.007, 0.454, 1.006, 0.4576, 1.007, 0.3842, 1.104, 0.3821, 1.103, 0.467, 1.03, 0.4605, 1.029, 0.4583, 1.032, 0.4646, 1.033, 0.4706, 1.021, 0.467, 1.03, 0.4646, 1.033, 0.4681, 1.024, 0.4605, 1.029, 0.4582, 1.024, 0.4617, 1.025, 0.4583, 1.032, 0.4627, 1.005, 0.4683, 1.01, 0.4659, 1.013, 0.4606, 1.008, 0.4683, 1.01, 0.4706, 1.021, 0.4681, 1.024, 0.4659, 1.013, 0.4708, 1.007, 0.4732, 1.018, 0.4706, 1.021, 0.4683, 1.01, 0.465, 1.002, 0.4708, 1.007, 0.4683, 1.01, 0.4627, 1.005, 0.4628, 1.025, 0.4545, 1.023, 0.4582, 1.024, 0.4605, 1.029, 0.4732, 1.018, 0.4695, 1.027, 0.467, 1.03, 0.4706, 1.021, 0.4695, 1.027, 0.4628, 1.025, 0.4605, 1.029, 0.467, 1.03, 0.4617, 1.025, 0.4582, 1.024, 0.3846, 1.115, 0.3866, 1.116, 0.4502, 1.005, 0.465, 1.002, 0.4627, 1.005, 0.454, 1.006, 0.4545, 1.023, 0.4527, 1.014, 0.3815, 1.109, 0.3826, 1.114, 0.3826, 1.114, 0.3815, 1.109, 0.3283, 1.199, 0.3284, 1.2, 0.3866, 1.116, 0.3846, 1.115, 0.3287, 1.2, 0.3291, 1.2, 0.3842, 1.104, 0.3856, 1.11, 0.329, 1.199, 0.3288, 1.198, 0.38, 1.103, 0.3821, 1.103, 0.3285, 1.198, 0.3281, 1.198, 0.4527, 1.014, 0.4502, 1.005, 0.38, 1.103, 0.3815, 1.109, 0.4502, 1.005, 0.454, 1.006, 0.3821, 1.103, 0.38, 1.103, 0.4576, 1.007, 0.46, 1.016, 0.3856, 1.11, 0.3842, 1.104, 0.46, 1.016, 0.4617, 1.025, 0.3866, 1.116, 0.3856, 1.11, 0.3287, 1.2, 0.3286, 1.199, 0.329, 1.199, 0.3291, 1.2, 0.3286, 1.199, 0.3285, 1.198, 0.3288, 1.198, 0.329, 1.199, 0.3283, 1.199, 0.3281, 1.198, 0.3285, 1.198, 0.3286, 1.199, 0.3284, 1.2, 0.3283, 1.199, 0.3286, 1.199, 0.3287, 1.2, 0.3815, 1.109, 0.38, 1.103, 0.3281, 1.198, 0.3283, 1.199, 0.3846, 1.115, 0.3826, 1.114, 0.3284, 1.2, 0.3287, 1.2, 0.3856, 1.11, 0.3866, 1.116, 0.3291, 1.2, 0.329, 1.199, 0.3821, 1.103, 0.3842, 1.104, 0.3288, 1.198, 0.3285, 1.198, 0.3058, -0.3347, 0.3242, -0.351, 0.3289, -0.2005, 0.3138, -0.188, 0.3148, -0.1696, 0.3295, -0.1817, 0.3301, -0.1629, 0.3158, -0.1513, 0.2997, 0.3748, 0.299, 0.3579, 0.3042, 0.3542, 0.3042, 0.3693, 0.3295, -0.1817, 0.3469, -0.1802, 0.3469, -0.1614, 0.3301, -0.1629, 0.3017, -0.1659, 0.3148, -0.1696, 0.3158, -0.1513, 0.3031, -0.1476, 0.2986, 0.2554, 0.2986, 0.2776, 0.2893, 0.2755, 0.2892, 0.2572, 0.3986, 0.0942, 0.385, 0.06818, 0.3854, 0.04996, 0.3986, 0.07488, 0.3986, 0.1135, 0.3846, 0.08641, 0.385, 0.06818, 0.3986, 0.0942, 0.4786, 0.3786, 0.4751, 0.3595, 0.4797, 0.3562, 0.4797, 0.3684, 0.3003, -0.1842, 0.3138, -0.188, 0.3148, -0.1696, 0.3017, -0.1659, 0.3846, 0.08641, 0.3574, 0.09384, 0.3587, 0.07541, 0.385, 0.06818, 0.3289, -0.2005, 0.3469, -0.1991, 0.3469, -0.1802, 0.3295, -0.1817, 0.301, 0.2554, 0.301, 0.2747, 0.2986, 0.2673, 0.3009, 0.2557, 0.3138, -0.188, 0.3289, -0.2005, 0.3295, -0.1817, 0.3148, -0.1696, 0.2423, -0.173, 0.2618, -0.194, 0.2626, -0.1744, 0.2437, -0.1542, 0.5177, 0.05109, 0.5044, 0.05129, 0.5037, -0.1579, 0.5117, -0.1587, 0.2219, -0.3464, 0.2308, -0.3418, 0.1775, -0.1612, 0.1719, -0.1618, 0.2131, -0.351, 0.2219, -0.3464, 0.1719, -0.1618, 0.1663, -0.1623, 0.4257, -0.351, 0.4379, -0.347, 0.4175, -0.1381, 0.4103, -0.1418, 0.4842, 0.3365, 0.4842, 0.3562, 0.4751, 0.3489, 0.4791, 0.3383, 0.4854, 0.1841, 0.4854, 0.2034, 0.4824, 0.204, 0.4784, 0.1927, 0.4862, 0.1648, 0.4862, 0.1837, 0.4784, 0.1841, 0.4811, 0.1687, 0.3141, 0.3404, 0.3141, 0.3627, 0.3052, 0.367, 0.3055, 0.3505, 0.4558, 0.03189, 0.4518, 0.03538, 0.4738, -0.1276, 0.4765, -0.1292, 0.4175, -0.1381, 0.4265, -0.1388, 0.409, 0.04243, 0.4033, 0.04506, 0.5117, -0.1587, 0.5037, -0.1579, 0.5128, -0.3491, 0.5177, -0.3481, 0.1719, -0.1618, 0.1775, -0.1612, 0.1888, 0.04118, 0.1851, 0.04214, 0.4379, -0.347, 0.4518, -0.3471, 0.4265, -0.1388, 0.4175, -0.1381, 0.4862, 0.1463, 0.4793, 0.1538, 0.4518, 0.03538, 0.4558, 0.03189, 0.4905, 0.05142, 0.4862, 0.04932, 0.4918, -0.1619, 0.495, -0.158, 0.5044, 0.05129, 0.4905, 0.05142, 0.495, -0.158, 0.5037, -0.1579, 0.4765, -0.1292, 0.4738, -0.1276, 0.4851, -0.35, 0.4862, -0.3507, 0.4033, 0.04506, 0.409, 0.04243, 0.4518, 0.2109, 0.4502, 0.2121, 0.4972, 0.4215, 0.492, 0.4199, 0.4957, 0.2121, 0.4972, 0.2127, 0.1851, 0.04214, 0.1888, 0.04118, 0.2308, 0.2769, 0.2293, 0.2772, 0.5136, 0.2154, 0.518, 0.2121, 0.518, 0.3998, 0.5151, 0.4008, 0.5037, -0.1579, 0.495, -0.158, 0.5075, -0.351, 0.5128, -0.3491, 0.4103, -0.1418, 0.4175, -0.1381, 0.4033, 0.04506, 0.3986, 0.04359, 0.1663, -0.1623, 0.1719, -0.1618, 0.1851, 0.04214, 0.1813, 0.04309, 0.5128, 0.4115, 0.5114, 0.4126, 0.51, 0.4112, 0.5116, 0.4106, 0.5114, 0.4126, 0.5097, 0.4127, 0.5087, 0.4118, 0.51, 0.4112, 0.5126, 0.4139, 0.5108, 0.4136, 0.5097, 0.4127, 0.5114, 0.4126, 0.5136, 0.4124, 0.5126, 0.4139, 0.5114, 0.4126, 0.5128, 0.4115, 0.5104, 0.2121, 0.5136, 0.2142, 0.5128, 0.4115, 0.5116, 0.4106, 0.492, 0.4199, 0.4863, 0.4195, 0.494, 0.2121, 0.4957, 0.2121, 0.4738, -0.1276, 0.4692, -0.13, 0.4836, -0.351, 0.4851, -0.35, 0.1813, 0.04309, 0.1851, 0.04214, 0.2293, 0.2772, 0.2278, 0.2776, 0.36, 0.05699, 0.3888, -0.3483, 0.3944, -0.351, 0.3854, 0.04996, 0.385, 0.06818, 0.3587, 0.07541])
me_cube_002.materials.append(mat_material_001)
me_cube_002.update()
me_branch_tree_3 = bpy.data.meshes.new('Branch tree 3')
me_branch_tree_3.from_pydata([(0.2989, 0.01057, -0.09122), (1.806, -0.9766, 0.4119), (-0.707, 0.1009, 0.4396), (0.298, -0.9931, 0.3072), (0.5941, -0.9931, 0.3249), (0.6207, 0.04035, -0.007342), (-4.172e-07, -5.96e-08, -3.278e-07), (0.004266, -0.9931, 0.295), (-0.5234, -0.5245, 0.3025), (1.761, -0.4683, 0.3843), (0.606, -0.5067, 0.05922), (-0.01462, -0.531, 0.06526), (1.183, -0.987, 0.2127), (1.182, -0.001143, 0.2028), (1.188, -0.4931, 0.1728), (1.483, -0.9882, 0.3206), (1.479, -0.01852, 0.416), (1.474, -0.4886, 0.303), (0.3045, -0.5108, 0.0587)], [], [(7, 3, 18, 11), (18, 10, 5, 0), (8, 11, 6, 2), (11, 18, 0, 6), (3, 4, 10, 18), (15, 1, 9, 17), (4, 12, 14, 10), (10, 14, 13, 5), (12, 15, 17, 14), (14, 17, 16, 13)])
_uv = me_branch_tree_3.uv_layers.new(name='UVMap')
_uv.uv.foreach_set('vector', [0.25, 0.0, 0.375, 0.0, 0.375, 0.5, 0.25, 0.5, 0.375, 0.5, 0.5, 0.5, 0.5, 1.0, 0.375, 1.0, 0.0, 0.5, 0.25, 0.5, 0.25, 1.0, 0.0, 1.0, 0.25, 0.5, 0.375, 0.5, 0.375, 1.0, 0.25, 1.0, 0.375, 0.0, 0.5, 0.0, 0.5, 0.5, 0.375, 0.5, 0.875, 0.0, 1.0, 0.0, 1.0, 0.5, 0.875, 0.5, 0.5, 0.0, 0.75, 0.0, 0.75, 0.5, 0.5, 0.5, 0.5, 0.5, 0.75, 0.5, 0.75, 1.0, 0.5, 1.0, 0.75, 0.0, 0.875, 0.0, 0.875, 0.5, 0.75, 0.5, 0.75, 0.5, 0.875, 0.5, 0.875, 1.0, 0.75, 1.0])
me_branch_tree_3.materials.append(mat_branch_tree_3)
me_branch_tree_3.update()

# ---- objects
ob_cube = bpy.data.objects.new('Cube', me_cube_002)
ob_branch_tree_3 = bpy.data.objects.new('Branch tree 3', me_branch_tree_3)

# ---- transforms, parenting, visibility, modifiers, constraints
ob_cube.location = (0.0, 0.0, 0.075)
_vg = ob_cube.vertex_groups.new(name='Group')
_m = ob_cube.modifiers.new('ParticleSystem', 'PARTICLE_SYSTEM')
ob_branch_tree_3.location = (3.169, -4.177, 2.875)
ob_branch_tree_3.scale = (0.706, 0.6574, 0.6285)
_m = ob_branch_tree_3.modifiers.new('Mirror', 'MIRROR')

# ---- collection membership
col_collection.objects.link(ob_cube)
col_collection.objects.link(ob_branch_tree_3)

# ---- scene / render settings (as saved in the file)
scene.frame_start = 1; scene.frame_end = 250; scene.frame_set(1)
scene.render.engine = 'BLENDER_EEVEE_NEXT'
scene.cycles.sampling_pattern = 'TABULATED_SOBOL'
scene.cycles.use_light_tree = False
scene.view_settings.view_transform = 'Filmic'
bpy.context.view_layer.update()

# ---- added for rendering (the .blend has no active camera and no usable light): camera, sun
cam_auto = bpy.data.cameras.new('AutoCamera')
cam_auto.lens = 50.0
cam_auto.sensor_width = 36.0
cam_auto.clip_end = 1000.0
ob_auto_camera = bpy.data.objects.new('AutoCamera', cam_auto)
scene.collection.objects.link(ob_auto_camera)
ob_auto_camera.location = (11.0699, -13.1467, 10.5346)
ob_auto_camera.rotation_euler = (1.09748, -7.21219e-08, 0.694738)
scene.camera = ob_auto_camera
light_auto_sun = bpy.data.lights.new('AutoSun', 'SUN')
light_auto_sun.energy = 3.0
light_auto_sun.angle = 0.0523599
ob_auto_sun = bpy.data.objects.new('AutoSun', light_auto_sun)
scene.collection.objects.link(ob_auto_sun)
ob_auto_sun.rotation_euler = (0.872665, 0.174533, 0.523599)
bpy.context.view_layer.update()
